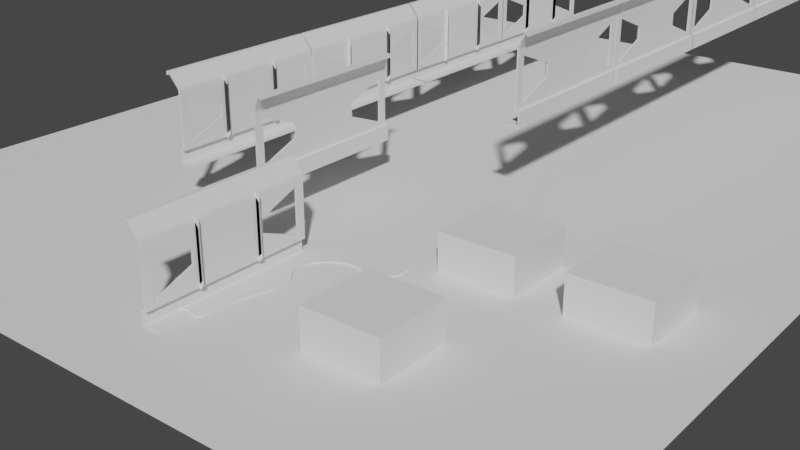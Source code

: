 # Source: SceneTemplateTest_export.blend  (saved by Blender 3.1.7; exported with 4.5.12 LTS)
import bpy
from mathutils import Matrix  # noqa: F401  (used for matrix-valued properties, if any)

bpy.ops.wm.read_factory_settings(use_empty=True)
scene = bpy.context.scene
scene.name = 'Scene'

# ---- collections
col_collection = bpy.data.collections.new('Collection'); scene.collection.children.link(col_collection)
col_rail_section = bpy.data.collections.new('rail-section'); scene.collection.children.link(col_rail_section)
col_rail = bpy.data.collections.new('rail'); col_rail_section.children.link(col_rail)

# ---- node groups
ng_auto_smooth = bpy.data.node_groups.new('Auto Smooth', 'GeometryNodeTree')
_s = ng_auto_smooth.interface.new_socket(name='Geometry', in_out='OUTPUT', socket_type='NodeSocketGeometry')
_s = ng_auto_smooth.interface.new_socket(name='Geometry', in_out='INPUT', socket_type='NodeSocketGeometry')
_s = ng_auto_smooth.interface.new_socket(name='Angle', in_out='INPUT', socket_type='NodeSocketFloat')
_s.subtype = 'ANGLE'
_s.min_value = 0.0
_s.max_value = 3.142
ng_auto_smooth.is_modifier = True
_N = ng_auto_smooth.nodes; _L = ng_auto_smooth.links
n0 = _N.new('NodeGroupOutput'); n0.name = 'Group Output'; n0.location = (480, -100)
n1 = _N.new('NodeGroupInput'); n1.name = 'Group Input'; n1.location = (-420, -300)
n2 = _N.new('NodeGroupInput'); n2.name = 'Group Input.001'; n2.location = (-60, -100)
n3 = _N.new('GeometryNodeSetShadeSmooth'); n3.name = 'Set Shade Smooth'; n3.location = (120, -100)
n3.domain = 'EDGE'
n4 = _N.new('GeometryNodeSetShadeSmooth'); n4.name = 'Set Shade Smooth.001'; n4.location = (300, -100)
n5 = _N.new('GeometryNodeInputMeshEdgeAngle'); n5.name = 'Edge Angle'; n5.location = (-420, -220)
n6 = _N.new('GeometryNodeInputEdgeSmooth'); n6.name = 'Is Edge Smooth'; n6.location = (-60, -160)
n7 = _N.new('GeometryNodeInputShadeSmooth'); n7.name = 'Is Face Smooth'; n7.location = (-240, -340)
n8 = _N.new('FunctionNodeBooleanMath'); n8.name = 'Boolean Math'; n8.location = (-60, -220)
n9 = _N.new('FunctionNodeCompare'); n9.name = 'Compare'; n9.location = (-240, -180)
n9.operation = 'LESS_EQUAL'
_L.new(n5.outputs[0], n9.inputs[0])
_L.new(n4.outputs[0], n0.inputs[0])
_L.new(n1.outputs[1], n9.inputs[1])
_L.new(n9.outputs[0], n8.inputs[0])
_L.new(n7.outputs[0], n8.inputs[1])
_L.new(n2.outputs[0], n3.inputs[0])
_L.new(n6.outputs[0], n3.inputs[1])
_L.new(n3.outputs[0], n4.inputs[0])
_L.new(n8.outputs[0], n3.inputs[2])
n0.is_active_output = True

# ---- world
world_world = bpy.data.worlds.new('World'); scene.world = world_world
world_world.use_nodes = True; world_world.node_tree.nodes.clear()
_N = world_world.node_tree.nodes; _L = world_world.node_tree.links
n0 = _N.new('ShaderNodeOutputWorld'); n0.name = 'World Output'; n0.location = (300, 300)
n1 = _N.new('ShaderNodeBackground'); n1.name = 'Background'; n1.location = (10, 300)
n1.inputs[0].default_value = (0.05088, 0.05088, 0.05088, 1.0)
_L.new(n1.outputs[0], n0.inputs[0])
n0.is_active_output = True
world_world.color = (0.05088, 0.05088, 0.05088)
world_world.use_sun_shadow = False
world_world.sun_shadow_jitter_overblur = 0.0

# ---- cameras
cam_camera = bpy.data.cameras.new('Camera')
cam_camera.clip_end = 100.0
cam_camera.ortho_scale = 7.314

# ---- meshes
me_cube_003 = bpy.data.meshes.new('Cube.003')
me_cube_003.from_pydata([(-1.0, -1.0, -1.0), (-1.0, -1.0, 1.0), (-1.0, 1.0, -1.0), (-1.0, 1.0, 1.0), (1.0, -1.0, -1.0), (1.0, -1.0, 1.0), (1.0, 1.0, -1.0), (1.0, 1.0, 1.0), (-1.0, 3.353, -1.0), (-1.0, 3.353, 1.0), (-1.0, 5.353, -1.0), (-1.0, 5.353, 1.0), (1.0, 3.353, -1.0), (1.0, 3.353, 1.0), (1.0, 5.353, -1.0), (1.0, 5.353, 1.0), (2.2, 3.353, -1.0), (2.2, 3.353, 1.0), (2.2, 5.353, -1.0), (2.2, 5.353, 1.0), (4.2, 3.353, -1.0), (4.2, 3.353, 1.0), (4.2, 5.353, -1.0), (4.2, 5.353, 1.0)], [], [(0, 1, 3, 2), (2, 3, 7, 6), (6, 7, 5, 4), (4, 5, 1, 0), (2, 6, 4, 0), (7, 3, 1, 5), (8, 9, 11, 10), (10, 11, 15, 14), (14, 15, 13, 12), (12, 13, 9, 8), (10, 14, 12, 8), (15, 11, 9, 13), (16, 17, 19, 18), (18, 19, 23, 22), (22, 23, 21, 20), (20, 21, 17, 16), (18, 22, 20, 16), (23, 19, 17, 21)])
_uv = me_cube_003.uv_layers.new(name='UVMap')
_uv.uv.foreach_set('vector', [0.375, 0.0, 0.625, 0.0, 0.625, 0.25, 0.375, 0.25, 0.375, 0.25, 0.625, 0.25, 0.625, 0.5, 0.375, 0.5, 0.375, 0.5, 0.625, 0.5, 0.625, 0.75, 0.375, 0.75, 0.375, 0.75, 0.625, 0.75, 0.625, 1.0, 0.375, 1.0, 0.125, 0.5, 0.375, 0.5, 0.375, 0.75, 0.125, 0.75, 0.625, 0.5, 0.875, 0.5, 0.875, 0.75, 0.625, 0.75, 0.375, 0.0, 0.625, 0.0, 0.625, 0.25, 0.375, 0.25, 0.375, 0.25, 0.625, 0.25, 0.625, 0.5, 0.375, 0.5, 0.375, 0.5, 0.625, 0.5, 0.625, 0.75, 0.375, 0.75, 0.375, 0.75, 0.625, 0.75, 0.625, 1.0, 0.375, 1.0, 0.125, 0.5, 0.375, 0.5, 0.375, 0.75, 0.125, 0.75, 0.625, 0.5, 0.875, 0.5, 0.875, 0.75, 0.625, 0.75, 0.375, 0.0, 0.625, 0.0, 0.625, 0.25, 0.375, 0.25, 0.375, 0.25, 0.625, 0.25, 0.625, 0.5, 0.375, 0.5, 0.375, 0.5, 0.625, 0.5, 0.625, 0.75, 0.375, 0.75, 0.375, 0.75, 0.625, 0.75, 0.625, 1.0, 0.375, 1.0, 0.125, 0.5, 0.375, 0.5, 0.375, 0.75, 0.125, 0.75, 0.625, 0.5, 0.875, 0.5, 0.875, 0.75, 0.625, 0.75])
me_cube_003.use_remesh_fix_poles = True
me_cube_003.use_remesh_preserve_attributes = False
me_cube_003.update()
me_beziercurve = bpy.data.meshes.new('BezierCurve')
me_beziercurve.from_pydata([(-3.056, 1.691, 0.0125), (-3.052, 1.683, 0.02165), (-3.047, 1.671, 0.025), (-3.041, 1.66, 0.02165), (-3.038, 1.652, 0.0125), (-3.036, 1.649, 1.63e-08), (-3.038, 1.652, -0.0125), (-3.041, 1.66, -0.02165), (-3.047, 1.671, -0.025), (-3.052, 1.683, -0.02165), (-3.056, 1.691, -0.0125), (-3.057, 1.694, -2.002e-08), (-2.9, 1.753, 0.0125), (-2.897, 1.745, 0.02165), (-2.893, 1.733, 0.025), (-2.889, 1.721, 0.02165), (-2.886, 1.712, 0.0125), (-2.885, 1.709, 1.49e-08), (-2.886, 1.712, -0.0125), (-2.889, 1.721, -0.02165), (-2.893, 1.733, -0.025), (-2.897, 1.745, -0.02165), (-2.9, 1.753, -0.0125), (-2.901, 1.756, -1.956e-08), (-2.756, 1.789, 0.0125), (-2.755, 1.78, 0.02165), (-2.753, 1.768, 0.025), (-2.751, 1.755, 0.02165), (-2.749, 1.746, 0.0125), (-2.749, 1.743, 1.676e-08), (-2.749, 1.746, -0.0125), (-2.751, 1.755, -0.02165), (-2.753, 1.768, -0.025), (-2.755, 1.78, -0.02165), (-2.756, 1.789, -0.0125), (-2.757, 1.792, -2.049e-08), (-2.626, 1.799, 0.0125), (-2.626, 1.79, 0.02165), (-2.627, 1.777, 0.025), (-2.627, 1.765, 0.02165), (-2.627, 1.756, 0.0125), (-2.627, 1.752, 1.723e-08), (-2.627, 1.756, -0.0125), (-2.627, 1.765, -0.02165), (-2.627, 1.777, -0.025), (-2.626, 1.79, -0.02165), (-2.626, 1.799, -0.0125), (-2.626, 1.802, -2.095e-08), (-2.51, 1.784, 0.0125), (-2.512, 1.775, 0.02165), (-2.515, 1.763, 0.025), (-2.518, 1.751, 0.02165), (-2.52, 1.742, 0.0125), (-2.521, 1.739, 1.63e-08), (-2.52, 1.742, -0.0125), (-2.518, 1.751, -0.02165), (-2.515, 1.763, -0.025), (-2.512, 1.775, -0.02165), (-2.51, 1.784, -0.0125), (-2.509, 1.787, -2.002e-08), (-2.408, 1.744, 0.0125), (-2.413, 1.736, 0.02165), (-2.419, 1.725, 0.025), (-2.425, 1.714, 0.02165), (-2.429, 1.706, 0.0125), (-2.431, 1.703, 1.583e-08), (-2.429, 1.706, -0.0125), (-2.425, 1.714, -0.02165), (-2.419, 1.725, -0.025), (-2.413, 1.736, -0.02165), (-2.408, 1.744, -0.0125), (-2.406, 1.747, -2.002e-08), (-2.323, 1.682, 0.0125), (-2.329, 1.675, 0.02165), (-2.338, 1.666, 0.025), (-2.347, 1.657, 0.02165), (-2.353, 1.651, 0.0125), (-2.355, 1.648, 1.583e-08), (-2.353, 1.651, -0.0125), (-2.347, 1.657, -0.02165), (-2.338, 1.666, -0.025), (-2.329, 1.675, -0.02165), (-2.323, 1.682, -0.0125), (-2.321, 1.684, -2.049e-08), (-2.255, 1.598, 0.0125), (-2.263, 1.593, 0.02165), (-2.274, 1.586, 0.025), (-2.284, 1.58, 0.02165), (-2.292, 1.575, 0.0125), (-2.295, 1.573, 1.653e-08), (-2.292, 1.575, -0.0125), (-2.284, 1.58, -0.02165), (-2.274, 1.586, -0.025), (-2.263, 1.593, -0.02165), (-2.255, 1.598, -0.0125), (-2.253, 1.6, -2.095e-08), (-2.206, 1.494, 0.0125), (-2.215, 1.491, 0.02165), (-2.226, 1.487, 0.025), (-2.238, 1.483, 0.02165), (-2.247, 1.48, 0.0125), (-2.25, 1.479, 1.607e-08), (-2.247, 1.48, -0.0125), (-2.238, 1.483, -0.02165), (-2.226, 1.487, -0.025), (-2.215, 1.491, -0.02165), (-2.206, 1.494, -0.0125), (-2.203, 1.495, -2.026e-08), (-2.176, 1.373, 0.0125), (-2.185, 1.371, 0.02165), (-2.197, 1.369, 0.025), (-2.209, 1.367, 0.02165), (-2.218, 1.366, 0.0125), (-2.222, 1.365, 1.595e-08), (-2.218, 1.366, -0.0125), (-2.209, 1.367, -0.02165), (-2.197, 1.369, -0.025), (-2.185, 1.371, -0.02165), (-2.176, 1.373, -0.0125), (-2.172, 1.373, -1.967e-08), (-2.164, 1.235, 0.0125), (-2.173, 1.235, 0.02165), (-2.185, 1.234, 0.025), (-2.198, 1.234, 0.02165), (-2.207, 1.234, 0.0125), (-2.21, 1.234, 1.601e-08), (-2.207, 1.234, -0.0125), (-2.198, 1.234, -0.02165), (-2.185, 1.234, -0.025), (-2.173, 1.235, -0.02165), (-2.164, 1.235, -0.0125), (-2.161, 1.235, -1.978e-08), (-2.171, 1.081, 0.0125), (-2.181, 1.082, 0.02165), (-2.193, 1.084, 0.025), (-2.205, 1.085, 0.02165), (-2.214, 1.086, 0.0125), (-2.218, 1.086, 1.589e-08), (-2.214, 1.086, -0.0125), (-2.205, 1.085, -0.02165), (-2.193, 1.084, -0.025), (-2.181, 1.082, -0.02165), (-2.171, 1.081, -0.0125), (-2.168, 1.081, -1.967e-08), (-2.198, 0.9149, 0.0125), (-2.207, 0.9161, 0.02165), (-2.22, 0.9177, 0.025), (-2.232, 0.9193, 0.02165), (-2.241, 0.9204, 0.0125), (-2.245, 0.9208, 1.612e-08), (-2.241, 0.9204, -0.0125), (-2.232, 0.9193, -0.02165), (-2.22, 0.9177, -0.025), (-2.207, 0.9161, -0.02165), (-2.198, 0.9149, -0.0125), (-2.195, 0.9145, -2.008e-08), (-2.215, 0.7451, 0.0125), (-2.224, 0.7449, 0.02165), (-2.236, 0.7448, 0.025), (-2.249, 0.7446, 0.02165), (-2.258, 0.7445, 0.0125), (-2.261, 0.7444, 1.613e-08), (-2.258, 0.7445, -0.0125), (-2.249, 0.7446, -0.02165), (-2.236, 0.7448, -0.025), (-2.224, 0.7449, -0.02165), (-2.215, 0.7451, -0.0125), (-2.211, 0.7451, -1.99e-08), (-2.194, 0.5796, 0.0125), (-2.203, 0.5775, 0.02165), (-2.215, 0.5748, 0.025), (-2.227, 0.5721, 0.02165), (-2.236, 0.5701, 0.0125), (-2.24, 0.5693, 1.607e-08), (-2.236, 0.5701, -0.0125), (-2.227, 0.5721, -0.02165), (-2.215, 0.5748, -0.025), (-2.203, 0.5775, -0.02165), (-2.194, 0.5796, -0.0125), (-2.191, 0.5803, -2.002e-08), (-2.142, 0.4207, 0.0125), (-2.15, 0.4171, 0.02165), (-2.162, 0.4122, 0.025), (-2.173, 0.4072, 0.02165), (-2.181, 0.4036, 0.0125), (-2.184, 0.4023, 1.63e-08), (-2.181, 0.4036, -0.0125), (-2.173, 0.4072, -0.02165), (-2.162, 0.4122, -0.025), (-2.15, 0.4171, -0.02165), (-2.142, 0.4207, -0.0125), (-2.139, 0.4221, -2.002e-08), (-2.062, 0.2731, 0.0125), (-2.07, 0.2681, 0.02165), (-2.08, 0.2612, 0.025), (-2.09, 0.2544, 0.02165), (-2.098, 0.2494, 0.0125), (-2.101, 0.2476, 1.537e-08), (-2.098, 0.2494, -0.0125), (-2.09, 0.2544, -0.02165), (-2.08, 0.2612, -0.025), (-2.07, 0.2681, -0.02165), (-2.062, 0.2731, -0.0125), (-2.059, 0.2749, -1.979e-08), (-1.959, 0.141, 0.0125), (-1.966, 0.1348, 0.02165), (-1.975, 0.1264, 0.025), (-1.985, 0.1179, 0.02165), (-1.991, 0.1118, 0.0125), (-1.994, 0.1095, 1.583e-08), (-1.991, 0.1118, -0.0125), (-1.985, 0.1179, -0.02165), (-1.975, 0.1264, -0.025), (-1.966, 0.1348, -0.02165), (-1.959, 0.141, -0.0125), (-1.957, 0.1432, -1.956e-08), (-1.839, 0.02899, 0.0125), (-1.845, 0.02179, 0.02165), (-1.853, 0.01196, 0.025), (-1.86, 0.002129, 0.02165), (-1.866, -0.005069, 0.0125), (-1.868, -0.007704, 1.583e-08), (-1.866, -0.005069, -0.0125), (-1.86, 0.002128, -0.02165), (-1.853, 0.01196, -0.025), (-1.845, 0.02179, -0.02165), (-1.839, 0.02899, -0.0125), (-1.837, 0.03163, -2.002e-08), (-1.706, -0.0585, 0.0125), (-1.71, -0.06658, 0.02165), (-1.716, -0.07763, 0.025), (-1.722, -0.08867, 0.02165), (-1.726, -0.09675, 0.0125), (-1.728, -0.09971, 1.723e-08), (-1.726, -0.09675, -0.0125), (-1.722, -0.08867, -0.02165), (-1.716, -0.07763, -0.025), (-1.71, -0.06658, -0.02165), (-1.706, -0.0585, -0.0125), (-1.704, -0.05554, -2.049e-08), (-1.565, -0.1172, 0.0125), (-1.568, -0.126, 0.02165), (-1.571, -0.138, 0.025), (-1.575, -0.15, 0.02165), (-1.577, -0.1588, 0.0125), (-1.578, -0.162, 1.583e-08), (-1.577, -0.1588, -0.0125), (-1.575, -0.15, -0.02165), (-1.571, -0.138, -0.025), (-1.568, -0.126, -0.02165), (-1.565, -0.1172, -0.0125), (-1.564, -0.114, -2.002e-08), (-1.421, -0.1432, 0.0125), (-1.422, -0.1523, 0.02165), (-1.422, -0.1648, 0.025), (-1.423, -0.1773, 0.02165), (-1.423, -0.1864, 0.0125), (-1.423, -0.1898, 1.444e-08), (-1.423, -0.1864, -0.0125), (-1.423, -0.1773, -0.02165), (-1.422, -0.1648, -0.025), (-1.422, -0.1523, -0.02165), (-1.421, -0.1432, -0.0125), (-1.421, -0.1398, -1.816e-08), (-1.279, -0.1325, 0.0125), (-1.277, -0.1415, 0.02165), (-1.274, -0.1537, 0.025), (-1.271, -0.1659, 0.02165), (-1.27, -0.1748, 0.0125), (-1.269, -0.1781, 1.583e-08), (-1.27, -0.1748, -0.0125), (-1.271, -0.1659, -0.02165), (-1.274, -0.1537, -0.025), (-1.277, -0.1415, -0.02165), (-1.279, -0.1325, -0.0125), (-1.28, -0.1293, -1.863e-08), (-1.142, -0.08124, 0.0125), (-1.138, -0.08925, 0.02165), (-1.132, -0.1002, 0.025), (-1.126, -0.1111, 0.02165), (-1.121, -0.1191, 0.0125), (-1.12, -0.1221, 1.49e-08), (-1.121, -0.1191, -0.0125), (-1.126, -0.1111, -0.02165), (-1.132, -0.1002, -0.025), (-1.138, -0.08925, -0.02165), (-1.142, -0.08124, -0.0125), (-1.144, -0.0783, -1.909e-08), (-1.014, 0.01692, 0.0125), (-1.008, 0.009769, 0.02165), (-1.0, 3.725e-09, 0.025), (-0.9922, -0.009769, 0.02165), (-0.9865, -0.01692, 0.0125), (-0.9844, -0.01954, 1.49e-08), (-0.9865, -0.01692, -0.0125), (-0.9922, -0.009769, -0.02165), (-1.0, -1.304e-08, -0.025), (-1.008, 0.009769, -0.02165), (-1.014, 0.01692, -0.0125), (-1.016, 0.01954, -1.956e-08), (-0.8869, 0.1229, 0.0125), (-0.8817, 0.1154, 0.02165), (-0.8747, 0.105, 0.025), (-0.8677, 0.09469, 0.02165), (-0.8626, 0.08712, 0.0125), (-0.8607, 0.08435, 1.49e-08), (-0.8626, 0.08712, -0.0125), (-0.8677, 0.09469, -0.02165), (-0.8747, 0.105, -0.025), (-0.8817, 0.1154, -0.02165), (-0.8869, 0.1229, -0.0125), (-0.8888, 0.1257, -1.863e-08), (-0.7559, 0.1937, 0.0125), (-0.7524, 0.1852, 0.02165), (-0.7477, 0.1736, 0.025), (-0.743, 0.162, 0.02165), (-0.7395, 0.1536, 0.0125), (-0.7383, 0.1505, 1.63e-08), (-0.7395, 0.1536, -0.0125), (-0.743, 0.162, -0.02165), (-0.7477, 0.1736, -0.025), (-0.7524, 0.1852, -0.02165), (-0.7559, 0.1937, -0.0125), (-0.7571, 0.1968, -1.956e-08), (-0.6211, 0.2322, 0.0125), (-0.6194, 0.2232, 0.02165), (-0.6172, 0.2109, 0.025), (-0.6149, 0.1986, 0.02165), (-0.6133, 0.1896, 0.0125), (-0.6127, 0.1863, 1.63e-08), (-0.6133, 0.1896, -0.0125), (-0.6149, 0.1986, -0.02165), (-0.6172, 0.2109, -0.025), (-0.6194, 0.2232, -0.02165), (-0.6211, 0.2322, -0.0125), (-0.6217, 0.2355, -2.049e-08), (-0.4817, 0.2439, 0.0125), (-0.4816, 0.2347, 0.02165), (-0.4815, 0.2222, 0.025), (-0.4814, 0.2097, 0.02165), (-0.4813, 0.2006, 0.0125), (-0.4813, 0.1972, 1.676e-08), (-0.4813, 0.2006, -0.0125), (-0.4814, 0.2097, -0.02165), (-0.4815, 0.2222, -0.025), (-0.4816, 0.2347, -0.02165), (-0.4817, 0.2439, -0.0125), (-0.4817, 0.2472, -2.049e-08), (-0.3363, 0.2342, 0.0125), (-0.3374, 0.2251, 0.02165), (-0.3388, 0.2127, 0.025), (-0.3403, 0.2003, 0.02165), (-0.3413, 0.1912, 0.0125), (-0.3417, 0.1878, 1.49e-08), (-0.3413, 0.1912, -0.0125), (-0.3403, 0.2003, -0.02165), (-0.3388, 0.2127, -0.025), (-0.3374, 0.2251, -0.02165), (-0.3363, 0.2342, -0.0125), (-0.3359, 0.2375, -1.956e-08), (-0.1834, 0.2088, 0.0125), (-0.1851, 0.1998, 0.02165), (-0.1875, 0.1875, 0.025), (-0.1899, 0.1752, 0.02165), (-0.1916, 0.1662, 0.0125), (-0.1922, 0.163, 1.583e-08), (-0.1916, 0.1662, -0.0125), (-0.1899, 0.1752, -0.02165), (-0.1875, 0.1875, -0.025), (-0.1851, 0.1998, -0.02165), (-0.1834, 0.2088, -0.0125), (-0.1828, 0.212, -1.956e-08), (-0.02095, 0.173, 0.0125), (-0.02298, 0.1641, 0.02165), (-0.02575, 0.1519, 0.025), (-0.02852, 0.1397, 0.02165), (-0.03055, 0.1308, 0.0125), (-0.03129, 0.1275, 1.537e-08), (-0.03055, 0.1308, -0.0125), (-0.02852, 0.1397, -0.02165), (-0.02575, 0.1519, -0.025), (-0.02298, 0.1641, -0.02165), (-0.02095, 0.173, -0.0125), (-0.02021, 0.1763, -1.863e-08), (0.1529, 0.1322, 0.0125), (0.1509, 0.1233, 0.02165), (0.1481, 0.1111, 0.025), (0.1454, 0.09892, 0.02165), (0.1434, 0.08999, 0.0125), (0.1426, 0.08673, 1.537e-08), (0.1434, 0.08999, -0.0125), (0.1454, 0.09892, -0.02165), (0.1481, 0.1111, -0.025), (0.1509, 0.1233, -0.02165), (0.1529, 0.1322, -0.0125), (0.1537, 0.1355, -1.863e-08), (0.3401, 0.09156, 0.0125), (0.3383, 0.08258, 0.02165), (0.3359, 0.07031, 0.025), (0.3335, 0.05805, 0.02165), (0.3318, 0.04907, 0.0125), (0.3311, 0.04578, 1.583e-08), (0.3318, 0.04907, -0.0125), (0.3335, 0.05805, -0.02165), (0.3359, 0.07031, -0.025), (0.3383, 0.08258, -0.02165), (0.3401, 0.09156, -0.0125), (0.3407, 0.09485, -1.909e-08), (0.5424, 0.05615, 0.0125), (0.5411, 0.04709, 0.02165), (0.5394, 0.03472, 0.025), (0.5376, 0.02235, 0.02165), (0.5363, 0.01329, 0.0125), (0.5358, 0.009979, 1.583e-08), (0.5363, 0.01329, -0.0125), (0.5376, 0.02235, -0.02165), (0.5394, 0.03472, -0.025), (0.5411, 0.04709, -0.02165), (0.5424, 0.05615, -0.0125), (0.5429, 0.05947, -1.956e-08), (0.7618, 0.03114, 0.0125), (0.7611, 0.02201, 0.02165), (0.7601, 0.009548, 0.025), (0.7592, -0.002915, 0.02165), (0.7585, -0.01204, 0.0125), (0.7582, -0.01538, 1.304e-08), (0.7585, -0.01204, -0.0125), (0.7592, -0.002915, -0.02165), (0.7601, 0.009548, -0.025), (0.7611, 0.02201, -0.02165), (0.7618, 0.03114, -0.0125), (0.762, 0.03447, -1.676e-08), (1.001, 0.02164, 0.0125), (1.0, 0.0125, 0.02165), (1.0, 6.054e-09, 0.025), (0.9997, -0.0125, 0.02165), (0.9994, -0.02164, 0.0125), (0.9994, -0.02499, 1.49e-08), (0.9994, -0.02164, -0.0125), (0.9997, -0.0125, -0.02165), (1.0, -2.002e-08, -0.025), (1.0, 0.0125, -0.02165), (1.001, 0.02164, -0.0125), (1.001, 0.02499, -1.863e-08), (1.218, 0.01913, 0.0125), (1.217, 0.009979, 0.02165), (1.217, -0.002514, 0.025), (1.217, -0.01501, 0.02165), (1.216, -0.02415, 0.0125), (1.216, -0.0275, 1.444e-08), (1.216, -0.02415, -0.0125), (1.217, -0.01501, -0.02165), (1.217, -0.002514, -0.025), (1.217, 0.009979, -0.02165), (1.218, 0.01913, -0.0125), (1.218, 0.02247, -1.816e-08), (1.376, 0.01078, 0.0125), (1.375, 0.001668, 0.02165), (1.374, -0.01077, 0.025), (1.372, -0.02321, 0.02165), (1.371, -0.03232, 0.0125), (1.371, -0.03565, 1.397e-08), (1.371, -0.03232, -0.0125), (1.372, -0.02321, -0.02165), (1.374, -0.01077, -0.025), (1.375, 0.001668, -0.02165), (1.376, 0.01078, -0.0125), (1.376, 0.01411, -1.77e-08), (1.484, -0.004857, 0.0125), (1.482, -0.01373, 0.02165), (1.479, -0.02585, 0.025), (1.476, -0.03797, 0.02165), (1.473, -0.04684, 0.0125), (1.473, -0.05009, 1.304e-08), (1.473, -0.04684, -0.0125), (1.476, -0.03797, -0.02165), (1.479, -0.02585, -0.025), (1.482, -0.01373, -0.02165), (1.484, -0.004857, -0.0125), (1.485, -0.001609, -1.723e-08), (1.553, -0.0309, 0.0125), (1.548, -0.03847, 0.02165), (1.541, -0.04881, 0.025), (1.534, -0.05916, 0.02165), (1.529, -0.06673, 0.0125), (1.527, -0.0695, 1.35e-08), (1.529, -0.06673, -0.0125), (1.534, -0.05916, -0.02165), (1.541, -0.04881, -0.025), (1.548, -0.03847, -0.02165), (1.553, -0.0309, -0.0125), (1.555, -0.02813, -1.77e-08), (1.59, -0.07216, 0.0125), (1.581, -0.07579, 0.02165), (1.57, -0.08074, 0.025), (1.558, -0.0857, 0.02165), (1.55, -0.08932, 0.0125), (1.547, -0.09065, 1.583e-08), (1.55, -0.08932, -0.0125), (1.558, -0.0857, -0.02165), (1.57, -0.08074, -0.025), (1.581, -0.07579, -0.02165), (1.59, -0.07216, -0.0125), (1.593, -0.07084, -1.956e-08), (1.595, -0.1243, 0.0125), (1.586, -0.1236, 0.02165), (1.573, -0.1227, 0.025), (1.561, -0.1218, 0.02165), (1.552, -0.1211, 0.0125), (1.548, -0.1208, 1.513e-08), (1.552, -0.1211, -0.0125), (1.561, -0.1218, -0.02165), (1.573, -0.1227, -0.025), (1.586, -0.1236, -0.02165), (1.595, -0.1243, -0.0125), (1.598, -0.1246, -1.883e-08), (1.581, -0.1815, 0.0125), (1.573, -0.1791, 0.02165), (1.561, -0.1758, 0.025), (1.549, -0.1725, 0.02165), (1.54, -0.1701, 0.0125), (1.536, -0.1692, 1.537e-08), (1.54, -0.1701, -0.0125), (1.549, -0.1725, -0.02165), (1.561, -0.1758, -0.025), (1.573, -0.1791, -0.02165), (1.581, -0.1815, -0.0125), (1.585, -0.1824, -1.921e-08), (1.561, -0.2468, 0.0125), (1.553, -0.2443, 0.02165), (1.54, -0.241, 0.025), (1.528, -0.2378, 0.02165), (1.52, -0.2353, 0.0125), (1.516, -0.2345, 1.513e-08), (1.52, -0.2353, -0.0125), (1.528, -0.2378, -0.02165), (1.54, -0.241, -0.025), (1.553, -0.2443, -0.02165), (1.561, -0.2468, -0.0125), (1.565, -0.2476, -1.909e-08), (1.543, -0.3231, 0.0125), (1.534, -0.3216, 0.02165), (1.522, -0.3196, 0.025), (1.509, -0.3175, 0.02165), (1.5, -0.3161, 0.0125), (1.497, -0.3155, 1.525e-08), (1.5, -0.3161, -0.0125), (1.509, -0.3175, -0.02165), (1.522, -0.3196, -0.025), (1.534, -0.3216, -0.02165), (1.543, -0.3231, -0.0125), (1.546, -0.3236, -1.909e-08), (1.535, -0.4124, 0.0125), (1.526, -0.4124, 0.02165), (1.513, -0.4124, 0.025), (1.501, -0.4124, 0.02165), (1.492, -0.4125, 0.0125), (1.488, -0.4125, 1.533e-08), (1.492, -0.4125, -0.0125), (1.501, -0.4124, -0.02165), (1.513, -0.4124, -0.025), (1.526, -0.4124, -0.02165), (1.535, -0.4124, -0.0125), (1.538, -0.4124, -1.911e-08), (1.545, -0.5164, 0.0125), (1.536, -0.5182, 0.02165), (1.524, -0.5207, 0.025), (1.511, -0.5231, 0.02165), (1.502, -0.5249, 0.0125), (1.499, -0.5256, 1.537e-08), (1.502, -0.5249, -0.0125), (1.511, -0.5231, -0.02165), (1.524, -0.5207, -0.025), (1.536, -0.5182, -0.02165), (1.545, -0.5164, -0.0125), (1.548, -0.5158, -1.909e-08), (1.582, -0.6371, 0.0125), (1.573, -0.6406, 0.02165), (1.562, -0.6454, 0.025), (1.55, -0.6502, 0.02165), (1.542, -0.6537, 0.0125), (1.539, -0.6549, 1.49e-08), (1.542, -0.6537, -0.0125), (1.55, -0.6502, -0.02165), (1.562, -0.6454, -0.025), (1.573, -0.6406, -0.02165), (1.582, -0.6371, -0.0125), (1.585, -0.6358, -1.909e-08), (4.875, -11.88, -0.01934), (4.117, 9.491, -0.01934), (-22.89, -12.86, -0.01934), (-23.65, 8.506, -0.01934)], [], [(0, 12, 23, 11), (1, 13, 12, 0), (2, 14, 13, 1), (3, 15, 14, 2), (4, 16, 15, 3), (5, 17, 16, 4), (6, 18, 17, 5), (7, 19, 18, 6), (8, 20, 19, 7), (9, 21, 20, 8), (10, 22, 21, 9), (11, 23, 22, 10), (12, 24, 35, 23), (13, 25, 24, 12), (14, 26, 25, 13), (15, 27, 26, 14), (16, 28, 27, 15), (17, 29, 28, 16), (18, 30, 29, 17), (19, 31, 30, 18), (20, 32, 31, 19), (21, 33, 32, 20), (22, 34, 33, 21), (23, 35, 34, 22), (24, 36, 47, 35), (25, 37, 36, 24), (26, 38, 37, 25), (27, 39, 38, 26), (28, 40, 39, 27), (29, 41, 40, 28), (30, 42, 41, 29), (31, 43, 42, 30), (32, 44, 43, 31), (33, 45, 44, 32), (34, 46, 45, 33), (35, 47, 46, 34), (36, 48, 59, 47), (37, 49, 48, 36), (38, 50, 49, 37), (39, 51, 50, 38), (40, 52, 51, 39), (41, 53, 52, 40), (42, 54, 53, 41), (43, 55, 54, 42), (44, 56, 55, 43), (45, 57, 56, 44), (46, 58, 57, 45), (47, 59, 58, 46), (48, 60, 71, 59), (49, 61, 60, 48), (50, 62, 61, 49), (51, 63, 62, 50), (52, 64, 63, 51), (53, 65, 64, 52), (54, 66, 65, 53), (55, 67, 66, 54), (56, 68, 67, 55), (57, 69, 68, 56), (58, 70, 69, 57), (59, 71, 70, 58), (60, 72, 83, 71), (61, 73, 72, 60), (62, 74, 73, 61), (63, 75, 74, 62), (64, 76, 75, 63), (65, 77, 76, 64), (66, 78, 77, 65), (67, 79, 78, 66), (68, 80, 79, 67), (69, 81, 80, 68), (70, 82, 81, 69), (71, 83, 82, 70), (72, 84, 95, 83), (73, 85, 84, 72), (74, 86, 85, 73), (75, 87, 86, 74), (76, 88, 87, 75), (77, 89, 88, 76), (78, 90, 89, 77), (79, 91, 90, 78), (80, 92, 91, 79), (81, 93, 92, 80), (82, 94, 93, 81), (83, 95, 94, 82), (84, 96, 107, 95), (85, 97, 96, 84), (86, 98, 97, 85), (87, 99, 98, 86), (88, 100, 99, 87), (89, 101, 100, 88), (90, 102, 101, 89), (91, 103, 102, 90), (92, 104, 103, 91), (93, 105, 104, 92), (94, 106, 105, 93), (95, 107, 106, 94), (96, 108, 119, 107), (97, 109, 108, 96), (98, 110, 109, 97), (99, 111, 110, 98), (100, 112, 111, 99), (101, 113, 112, 100), (102, 114, 113, 101), (103, 115, 114, 102), (104, 116, 115, 103), (105, 117, 116, 104), (106, 118, 117, 105), (107, 119, 118, 106), (108, 120, 131, 119), (109, 121, 120, 108), (110, 122, 121, 109), (111, 123, 122, 110), (112, 124, 123, 111), (113, 125, 124, 112), (114, 126, 125, 113), (115, 127, 126, 114), (116, 128, 127, 115), (117, 129, 128, 116), (118, 130, 129, 117), (119, 131, 130, 118), (120, 132, 143, 131), (121, 133, 132, 120), (122, 134, 133, 121), (123, 135, 134, 122), (124, 136, 135, 123), (125, 137, 136, 124), (126, 138, 137, 125), (127, 139, 138, 126), (128, 140, 139, 127), (129, 141, 140, 128), (130, 142, 141, 129), (131, 143, 142, 130), (132, 144, 155, 143), (133, 145, 144, 132), (134, 146, 145, 133), (135, 147, 146, 134), (136, 148, 147, 135), (137, 149, 148, 136), (138, 150, 149, 137), (139, 151, 150, 138), (140, 152, 151, 139), (141, 153, 152, 140), (142, 154, 153, 141), (143, 155, 154, 142), (144, 156, 167, 155), (145, 157, 156, 144), (146, 158, 157, 145), (147, 159, 158, 146), (148, 160, 159, 147), (149, 161, 160, 148), (150, 162, 161, 149), (151, 163, 162, 150), (152, 164, 163, 151), (153, 165, 164, 152), (154, 166, 165, 153), (155, 167, 166, 154), (156, 168, 179, 167), (157, 169, 168, 156), (158, 170, 169, 157), (159, 171, 170, 158), (160, 172, 171, 159), (161, 173, 172, 160), (162, 174, 173, 161), (163, 175, 174, 162), (164, 176, 175, 163), (165, 177, 176, 164), (166, 178, 177, 165), (167, 179, 178, 166), (168, 180, 191, 179), (169, 181, 180, 168), (170, 182, 181, 169), (171, 183, 182, 170), (172, 184, 183, 171), (173, 185, 184, 172), (174, 186, 185, 173), (175, 187, 186, 174), (176, 188, 187, 175), (177, 189, 188, 176), (178, 190, 189, 177), (179, 191, 190, 178), (180, 192, 203, 191), (181, 193, 192, 180), (182, 194, 193, 181), (183, 195, 194, 182), (184, 196, 195, 183), (185, 197, 196, 184), (186, 198, 197, 185), (187, 199, 198, 186), (188, 200, 199, 187), (189, 201, 200, 188), (190, 202, 201, 189), (191, 203, 202, 190), (192, 204, 215, 203), (193, 205, 204, 192), (194, 206, 205, 193), (195, 207, 206, 194), (196, 208, 207, 195), (197, 209, 208, 196), (198, 210, 209, 197), (199, 211, 210, 198), (200, 212, 211, 199), (201, 213, 212, 200), (202, 214, 213, 201), (203, 215, 214, 202), (204, 216, 227, 215), (205, 217, 216, 204), (206, 218, 217, 205), (207, 219, 218, 206), (208, 220, 219, 207), (209, 221, 220, 208), (210, 222, 221, 209), (211, 223, 222, 210), (212, 224, 223, 211), (213, 225, 224, 212), (214, 226, 225, 213), (215, 227, 226, 214), (216, 228, 239, 227), (217, 229, 228, 216), (218, 230, 229, 217), (219, 231, 230, 218), (220, 232, 231, 219), (221, 233, 232, 220), (222, 234, 233, 221), (223, 235, 234, 222), (224, 236, 235, 223), (225, 237, 236, 224), (226, 238, 237, 225), (227, 239, 238, 226), (228, 240, 251, 239), (229, 241, 240, 228), (230, 242, 241, 229), (231, 243, 242, 230), (232, 244, 243, 231), (233, 245, 244, 232), (234, 246, 245, 233), (235, 247, 246, 234), (236, 248, 247, 235), (237, 249, 248, 236), (238, 250, 249, 237), (239, 251, 250, 238), (240, 252, 263, 251), (241, 253, 252, 240), (242, 254, 253, 241), (243, 255, 254, 242), (244, 256, 255, 243), (245, 257, 256, 244), (246, 258, 257, 245), (247, 259, 258, 246), (248, 260, 259, 247), (249, 261, 260, 248), (250, 262, 261, 249), (251, 263, 262, 250), (252, 264, 275, 263), (253, 265, 264, 252), (254, 266, 265, 253), (255, 267, 266, 254), (256, 268, 267, 255), (257, 269, 268, 256), (258, 270, 269, 257), (259, 271, 270, 258), (260, 272, 271, 259), (261, 273, 272, 260), (262, 274, 273, 261), (263, 275, 274, 262), (264, 276, 287, 275), (265, 277, 276, 264), (266, 278, 277, 265), (267, 279, 278, 266), (268, 280, 279, 267), (269, 281, 280, 268), (270, 282, 281, 269), (271, 283, 282, 270), (272, 284, 283, 271), (273, 285, 284, 272), (274, 286, 285, 273), (275, 287, 286, 274), (276, 288, 299, 287), (277, 289, 288, 276), (278, 290, 289, 277), (279, 291, 290, 278), (280, 292, 291, 279), (281, 293, 292, 280), (282, 294, 293, 281), (283, 295, 294, 282), (284, 296, 295, 283), (285, 297, 296, 284), (286, 298, 297, 285), (287, 299, 298, 286), (288, 300, 311, 299), (289, 301, 300, 288), (290, 302, 301, 289), (291, 303, 302, 290), (292, 304, 303, 291), (293, 305, 304, 292), (294, 306, 305, 293), (295, 307, 306, 294), (296, 308, 307, 295), (297, 309, 308, 296), (298, 310, 309, 297), (299, 311, 310, 298), (300, 312, 323, 311), (301, 313, 312, 300), (302, 314, 313, 301), (303, 315, 314, 302), (304, 316, 315, 303), (305, 317, 316, 304), (306, 318, 317, 305), (307, 319, 318, 306), (308, 320, 319, 307), (309, 321, 320, 308), (310, 322, 321, 309), (311, 323, 322, 310), (312, 324, 335, 323), (313, 325, 324, 312), (314, 326, 325, 313), (315, 327, 326, 314), (316, 328, 327, 315), (317, 329, 328, 316), (318, 330, 329, 317), (319, 331, 330, 318), (320, 332, 331, 319), (321, 333, 332, 320), (322, 334, 333, 321), (323, 335, 334, 322), (324, 336, 347, 335), (325, 337, 336, 324), (326, 338, 337, 325), (327, 339, 338, 326), (328, 340, 339, 327), (329, 341, 340, 328), (330, 342, 341, 329), (331, 343, 342, 330), (332, 344, 343, 331), (333, 345, 344, 332), (334, 346, 345, 333), (335, 347, 346, 334), (336, 348, 359, 347), (337, 349, 348, 336), (338, 350, 349, 337), (339, 351, 350, 338), (340, 352, 351, 339), (341, 353, 352, 340), (342, 354, 353, 341), (343, 355, 354, 342), (344, 356, 355, 343), (345, 357, 356, 344), (346, 358, 357, 345), (347, 359, 358, 346), (348, 360, 371, 359), (349, 361, 360, 348), (350, 362, 361, 349), (351, 363, 362, 350), (352, 364, 363, 351), (353, 365, 364, 352), (354, 366, 365, 353), (355, 367, 366, 354), (356, 368, 367, 355), (357, 369, 368, 356), (358, 370, 369, 357), (359, 371, 370, 358), (360, 372, 383, 371), (361, 373, 372, 360), (362, 374, 373, 361), (363, 375, 374, 362), (364, 376, 375, 363), (365, 377, 376, 364), (366, 378, 377, 365), (367, 379, 378, 366), (368, 380, 379, 367), (369, 381, 380, 368), (370, 382, 381, 369), (371, 383, 382, 370), (372, 384, 395, 383), (373, 385, 384, 372), (374, 386, 385, 373), (375, 387, 386, 374), (376, 388, 387, 375), (377, 389, 388, 376), (378, 390, 389, 377), (379, 391, 390, 378), (380, 392, 391, 379), (381, 393, 392, 380), (382, 394, 393, 381), (383, 395, 394, 382), (384, 396, 407, 395), (385, 397, 396, 384), (386, 398, 397, 385), (387, 399, 398, 386), (388, 400, 399, 387), (389, 401, 400, 388), (390, 402, 401, 389), (391, 403, 402, 390), (392, 404, 403, 391), (393, 405, 404, 392), (394, 406, 405, 393), (395, 407, 406, 394), (396, 408, 419, 407), (397, 409, 408, 396), (398, 410, 409, 397), (399, 411, 410, 398), (400, 412, 411, 399), (401, 413, 412, 400), (402, 414, 413, 401), (403, 415, 414, 402), (404, 416, 415, 403), (405, 417, 416, 404), (406, 418, 417, 405), (407, 419, 418, 406), (408, 420, 431, 419), (409, 421, 420, 408), (410, 422, 421, 409), (411, 423, 422, 410), (412, 424, 423, 411), (413, 425, 424, 412), (414, 426, 425, 413), (415, 427, 426, 414), (416, 428, 427, 415), (417, 429, 428, 416), (418, 430, 429, 417), (419, 431, 430, 418), (420, 432, 443, 431), (421, 433, 432, 420), (422, 434, 433, 421), (423, 435, 434, 422), (424, 436, 435, 423), (425, 437, 436, 424), (426, 438, 437, 425), (427, 439, 438, 426), (428, 440, 439, 427), (429, 441, 440, 428), (430, 442, 441, 429), (431, 443, 442, 430), (432, 444, 455, 443), (433, 445, 444, 432), (434, 446, 445, 433), (435, 447, 446, 434), (436, 448, 447, 435), (437, 449, 448, 436), (438, 450, 449, 437), (439, 451, 450, 438), (440, 452, 451, 439), (441, 453, 452, 440), (442, 454, 453, 441), (443, 455, 454, 442), (444, 456, 467, 455), (445, 457, 456, 444), (446, 458, 457, 445), (447, 459, 458, 446), (448, 460, 459, 447), (449, 461, 460, 448), (450, 462, 461, 449), (451, 463, 462, 450), (452, 464, 463, 451), (453, 465, 464, 452), (454, 466, 465, 453), (455, 467, 466, 454), (456, 468, 479, 467), (457, 469, 468, 456), (458, 470, 469, 457), (459, 471, 470, 458), (460, 472, 471, 459), (461, 473, 472, 460), (462, 474, 473, 461), (463, 475, 474, 462), (464, 476, 475, 463), (465, 477, 476, 464), (466, 478, 477, 465), (467, 479, 478, 466), (468, 480, 491, 479), (469, 481, 480, 468), (470, 482, 481, 469), (471, 483, 482, 470), (472, 484, 483, 471), (473, 485, 484, 472), (474, 486, 485, 473), (475, 487, 486, 474), (476, 488, 487, 475), (477, 489, 488, 476), (478, 490, 489, 477), (479, 491, 490, 478), (480, 492, 503, 491), (481, 493, 492, 480), (482, 494, 493, 481), (483, 495, 494, 482), (484, 496, 495, 483), (485, 497, 496, 484), (486, 498, 497, 485), (487, 499, 498, 486), (488, 500, 499, 487), (489, 501, 500, 488), (490, 502, 501, 489), (491, 503, 502, 490), (492, 504, 515, 503), (493, 505, 504, 492), (494, 506, 505, 493), (495, 507, 506, 494), (496, 508, 507, 495), (497, 509, 508, 496), (498, 510, 509, 497), (499, 511, 510, 498), (500, 512, 511, 499), (501, 513, 512, 500), (502, 514, 513, 501), (503, 515, 514, 502), (504, 516, 527, 515), (505, 517, 516, 504), (506, 518, 517, 505), (507, 519, 518, 506), (508, 520, 519, 507), (509, 521, 520, 508), (510, 522, 521, 509), (511, 523, 522, 510), (512, 524, 523, 511), (513, 525, 524, 512), (514, 526, 525, 513), (515, 527, 526, 514), (516, 528, 539, 527), (517, 529, 528, 516), (518, 530, 529, 517), (519, 531, 530, 518), (520, 532, 531, 519), (521, 533, 532, 520), (522, 534, 533, 521), (523, 535, 534, 522), (524, 536, 535, 523), (525, 537, 536, 524), (526, 538, 537, 525), (527, 539, 538, 526), (528, 540, 551, 539), (529, 541, 540, 528), (530, 542, 541, 529), (531, 543, 542, 530), (532, 544, 543, 531), (533, 545, 544, 532), (534, 546, 545, 533), (535, 547, 546, 534), (536, 548, 547, 535), (537, 549, 548, 536), (538, 550, 549, 537), (539, 551, 550, 538), (540, 552, 563, 551), (541, 553, 552, 540), (542, 554, 553, 541), (543, 555, 554, 542), (544, 556, 555, 543), (545, 557, 556, 544), (546, 558, 557, 545), (547, 559, 558, 546), (548, 560, 559, 547), (549, 561, 560, 548), (550, 562, 561, 549), (551, 563, 562, 550), (552, 564, 575, 563), (553, 565, 564, 552), (554, 566, 565, 553), (555, 567, 566, 554), (556, 568, 567, 555), (557, 569, 568, 556), (558, 570, 569, 557), (559, 571, 570, 558), (560, 572, 571, 559), (561, 573, 572, 560), (562, 574, 573, 561), (563, 575, 574, 562), (564, 576, 587, 575), (565, 577, 576, 564), (566, 578, 577, 565), (567, 579, 578, 566), (568, 580, 579, 567), (569, 581, 580, 568), (570, 582, 581, 569), (571, 583, 582, 570), (572, 584, 583, 571), (573, 585, 584, 572), (574, 586, 585, 573), (575, 587, 586, 574), (588, 589, 591, 590)])
me_beziercurve.polygons.foreach_set('use_smooth', [1, 1, 1, 1, 1, 1, 1, 1, 1, 1, 1, 1, 1, 1, 1, 1, 1, 1, 1, 1, 1, 1, 1, 1, 1, 1, 1, 1, 1, 1, 1, 1, 1, 1, 1, 1, 1, 1, 1, 1, 1, 1, 1, 1, 1, 1, 1, 1, 1, 1, 1, 1, 1, 1, 1, 1, 1, 1, 1, 1, 1, 1, 1, 1, 1, 1, 1, 1, 1, 1, 1, 1, 1, 1, 1, 1, 1, 1, 1, 1, 1, 1, 1, 1, 1, 1, 1, 1, 1, 1, 1, 1, 1, 1, 1, 1, 1, 1, 1, 1, 1, 1, 1, 1, 1, 1, 1, 1, 1, 1, 1, 1, 1, 1, 1, 1, 1, 1, 1, 1, 1, 1, 1, 1, 1, 1, 1, 1, 1, 1, 1, 1, 1, 1, 1, 1, 1, 1, 1, 1, 1, 1, 1, 1, 1, 1, 1, 1, 1, 1, 1, 1, 1, 1, 1, 1, 1, 1, 1, 1, 1, 1, 1, 1, 1, 1, 1, 1, 1, 1, 1, 1, 1, 1, 1, 1, 1, 1, 1, 1, 1, 1, 1, 1, 1, 1, 1, 1, 1, 1, 1, 1, 1, 1, 1, 1, 1, 1, 1, 1, 1, 1, 1, 1, 1, 1, 1, 1, 1, 1, 1, 1, 1, 1, 1, 1, 1, 1, 1, 1, 1, 1, 1, 1, 1, 1, 1, 1, 1, 1, 1, 1, 1, 1, 1, 1, 1, 1, 1, 1, 1, 1, 1, 1, 1, 1, 1, 1, 1, 1, 1, 1, 1, 1, 1, 1, 1, 1, 1, 1, 1, 1, 1, 1, 1, 1, 1, 1, 1, 1, 1, 1, 1, 1, 1, 1, 1, 1, 1, 1, 1, 1, 1, 1, 1, 1, 1, 1, 1, 1, 1, 1, 1, 1, 1, 1, 1, 1, 1, 1, 1, 1, 1, 1, 1, 1, 1, 1, 1, 1, 1, 1, 1, 1, 1, 1, 1, 1, 1, 1, 1, 1, 1, 1, 1, 1, 1, 1, 1, 1, 1, 1, 1, 1, 1, 1, 1, 1, 1, 1, 1, 1, 1, 1, 1, 1, 1, 1, 1, 1, 1, 1, 1, 1, 1, 1, 1, 1, 1, 1, 1, 1, 1, 1, 1, 1, 1, 1, 1, 1, 1, 1, 1, 1, 1, 1, 1, 1, 1, 1, 1, 1, 1, 1, 1, 1, 1, 1, 1, 1, 1, 1, 1, 1, 1, 1, 1, 1, 1, 1, 1, 1, 1, 1, 1, 1, 1, 1, 1, 1, 1, 1, 1, 1, 1, 1, 1, 1, 1, 1, 1, 1, 1, 1, 1, 1, 1, 1, 1, 1, 1, 1, 1, 1, 1, 1, 1, 1, 1, 1, 1, 1, 1, 1, 1, 1, 1, 1, 1, 1, 1, 1, 1, 1, 1, 1, 1, 1, 1, 1, 1, 1, 1, 1, 1, 1, 1, 1, 1, 1, 1, 1, 1, 1, 1, 1, 1, 1, 1, 1, 1, 1, 1, 1, 1, 1, 1, 1, 1, 1, 1, 1, 1, 1, 1, 1, 1, 1, 1, 1, 1, 1, 1, 1, 1, 1, 1, 1, 1, 1, 1, 1, 1, 1, 1, 1, 1, 1, 1, 1, 1, 1, 1, 1, 1, 1, 1, 1, 1, 1, 1, 1, 1, 1, 1, 1, 1, 1, 1, 1, 1, 1, 1, 1, 1, 1, 1, 1, 1, 1, 1, 1, 1, 1, 1, 1, 1, 1, 1, 1, 1, 1, 1, 1, 1, 1, 1, 1, 1, 1, 1, 1, 1, 1, 1, 1, 0])
_uv = me_beziercurve.uv_layers.new(name='UVMap')
_uv.uv.foreach_set('vector', [0.0, 1.0, 0.02083, 1.0, 0.02083, 0.9167, 0.0, 0.9167, 0.0, 0.08333, 0.02083, 0.08333, 0.02083, 0.0, 0.0, 0.0, 0.0, 0.1667, 0.02083, 0.1667, 0.02083, 0.08333, 0.0, 0.08333, 0.0, 0.25, 0.02083, 0.25, 0.02083, 0.1667, 0.0, 0.1667, 0.0, 0.3333, 0.02083, 0.3333, 0.02083, 0.25, 0.0, 0.25, 0.0, 0.4167, 0.02083, 0.4167, 0.02083, 0.3333, 0.0, 0.3333, 0.0, 0.5, 0.02083, 0.5, 0.02083, 0.4167, 0.0, 0.4167, 0.0, 0.5833, 0.02083, 0.5833, 0.02083, 0.5, 0.0, 0.5, 0.0, 0.6667, 0.02083, 0.6667, 0.02083, 0.5833, 0.0, 0.5833, 0.0, 0.75, 0.02083, 0.75, 0.02083, 0.6667, 0.0, 0.6667, 0.0, 0.8333, 0.02083, 0.8333, 0.02083, 0.75, 0.0, 0.75, 0.0, 0.9167, 0.02083, 0.9167, 0.02083, 0.8333, 0.0, 0.8333, 0.02083, 1.0, 0.04167, 1.0, 0.04167, 0.9167, 0.02083, 0.9167, 0.02083, 0.08333, 0.04167, 0.08333, 0.04167, 0.0, 0.02083, 0.0, 0.02083, 0.1667, 0.04167, 0.1667, 0.04167, 0.08333, 0.02083, 0.08333, 0.02083, 0.25, 0.04167, 0.25, 0.04167, 0.1667, 0.02083, 0.1667, 0.02083, 0.3333, 0.04167, 0.3333, 0.04167, 0.25, 0.02083, 0.25, 0.02083, 0.4167, 0.04167, 0.4167, 0.04167, 0.3333, 0.02083, 0.3333, 0.02083, 0.5, 0.04167, 0.5, 0.04167, 0.4167, 0.02083, 0.4167, 0.02083, 0.5833, 0.04167, 0.5833, 0.04167, 0.5, 0.02083, 0.5, 0.02083, 0.6667, 0.04167, 0.6667, 0.04167, 0.5833, 0.02083, 0.5833, 0.02083, 0.75, 0.04167, 0.75, 0.04167, 0.6667, 0.02083, 0.6667, 0.02083, 0.8333, 0.04167, 0.8333, 0.04167, 0.75, 0.02083, 0.75, 0.02083, 0.9167, 0.04167, 0.9167, 0.04167, 0.8333, 0.02083, 0.8333, 0.04167, 1.0, 0.0625, 1.0, 0.0625, 0.9167, 0.04167, 0.9167, 0.04167, 0.08333, 0.0625, 0.08333, 0.0625, 0.0, 0.04167, 0.0, 0.04167, 0.1667, 0.0625, 0.1667, 0.0625, 0.08333, 0.04167, 0.08333, 0.04167, 0.25, 0.0625, 0.25, 0.0625, 0.1667, 0.04167, 0.1667, 0.04167, 0.3333, 0.0625, 0.3333, 0.0625, 0.25, 0.04167, 0.25, 0.04167, 0.4167, 0.0625, 0.4167, 0.0625, 0.3333, 0.04167, 0.3333, 0.04167, 0.5, 0.0625, 0.5, 0.0625, 0.4167, 0.04167, 0.4167, 0.04167, 0.5833, 0.0625, 0.5833, 0.0625, 0.5, 0.04167, 0.5, 0.04167, 0.6667, 0.0625, 0.6667, 0.0625, 0.5833, 0.04167, 0.5833, 0.04167, 0.75, 0.0625, 0.75, 0.0625, 0.6667, 0.04167, 0.6667, 0.04167, 0.8333, 0.0625, 0.8333, 0.0625, 0.75, 0.04167, 0.75, 0.04167, 0.9167, 0.0625, 0.9167, 0.0625, 0.8333, 0.04167, 0.8333, 0.0625, 1.0, 0.08333, 1.0, 0.08333, 0.9167, 0.0625, 0.9167, 0.0625, 0.08333, 0.08333, 0.08333, 0.08333, 0.0, 0.0625, 0.0, 0.0625, 0.1667, 0.08333, 0.1667, 0.08333, 0.08333, 0.0625, 0.08333, 0.0625, 0.25, 0.08333, 0.25, 0.08333, 0.1667, 0.0625, 0.1667, 0.0625, 0.3333, 0.08333, 0.3333, 0.08333, 0.25, 0.0625, 0.25, 0.0625, 0.4167, 0.08333, 0.4167, 0.08333, 0.3333, 0.0625, 0.3333, 0.0625, 0.5, 0.08333, 0.5, 0.08333, 0.4167, 0.0625, 0.4167, 0.0625, 0.5833, 0.08333, 0.5833, 0.08333, 0.5, 0.0625, 0.5, 0.0625, 0.6667, 0.08333, 0.6667, 0.08333, 0.5833, 0.0625, 0.5833, 0.0625, 0.75, 0.08333, 0.75, 0.08333, 0.6667, 0.0625, 0.6667, 0.0625, 0.8333, 0.08333, 0.8333, 0.08333, 0.75, 0.0625, 0.75, 0.0625, 0.9167, 0.08333, 0.9167, 0.08333, 0.8333, 0.0625, 0.8333, 0.08333, 1.0, 0.1042, 1.0, 0.1042, 0.9167, 0.08333, 0.9167, 0.08333, 0.08333, 0.1042, 0.08333, 0.1042, 0.0, 0.08333, 0.0, 0.08333, 0.1667, 0.1042, 0.1667, 0.1042, 0.08333, 0.08333, 0.08333, 0.08333, 0.25, 0.1042, 0.25, 0.1042, 0.1667, 0.08333, 0.1667, 0.08333, 0.3333, 0.1042, 0.3333, 0.1042, 0.25, 0.08333, 0.25, 0.08333, 0.4167, 0.1042, 0.4167, 0.1042, 0.3333, 0.08333, 0.3333, 0.08333, 0.5, 0.1042, 0.5, 0.1042, 0.4167, 0.08333, 0.4167, 0.08333, 0.5833, 0.1042, 0.5833, 0.1042, 0.5, 0.08333, 0.5, 0.08333, 0.6667, 0.1042, 0.6667, 0.1042, 0.5833, 0.08333, 0.5833, 0.08333, 0.75, 0.1042, 0.75, 0.1042, 0.6667, 0.08333, 0.6667, 0.08333, 0.8333, 0.1042, 0.8333, 0.1042, 0.75, 0.08333, 0.75, 0.08333, 0.9167, 0.1042, 0.9167, 0.1042, 0.8333, 0.08333, 0.8333, 0.1042, 1.0, 0.125, 1.0, 0.125, 0.9167, 0.1042, 0.9167, 0.1042, 0.08333, 0.125, 0.08333, 0.125, 0.0, 0.1042, 0.0, 0.1042, 0.1667, 0.125, 0.1667, 0.125, 0.08333, 0.1042, 0.08333, 0.1042, 0.25, 0.125, 0.25, 0.125, 0.1667, 0.1042, 0.1667, 0.1042, 0.3333, 0.125, 0.3333, 0.125, 0.25, 0.1042, 0.25, 0.1042, 0.4167, 0.125, 0.4167, 0.125, 0.3333, 0.1042, 0.3333, 0.1042, 0.5, 0.125, 0.5, 0.125, 0.4167, 0.1042, 0.4167, 0.1042, 0.5833, 0.125, 0.5833, 0.125, 0.5, 0.1042, 0.5, 0.1042, 0.6667, 0.125, 0.6667, 0.125, 0.5833, 0.1042, 0.5833, 0.1042, 0.75, 0.125, 0.75, 0.125, 0.6667, 0.1042, 0.6667, 0.1042, 0.8333, 0.125, 0.8333, 0.125, 0.75, 0.1042, 0.75, 0.1042, 0.9167, 0.125, 0.9167, 0.125, 0.8333, 0.1042, 0.8333, 0.125, 1.0, 0.1458, 1.0, 0.1458, 0.9167, 0.125, 0.9167, 0.125, 0.08333, 0.1458, 0.08333, 0.1458, 0.0, 0.125, 0.0, 0.125, 0.1667, 0.1458, 0.1667, 0.1458, 0.08333, 0.125, 0.08333, 0.125, 0.25, 0.1458, 0.25, 0.1458, 0.1667, 0.125, 0.1667, 0.125, 0.3333, 0.1458, 0.3333, 0.1458, 0.25, 0.125, 0.25, 0.125, 0.4167, 0.1458, 0.4167, 0.1458, 0.3333, 0.125, 0.3333, 0.125, 0.5, 0.1458, 0.5, 0.1458, 0.4167, 0.125, 0.4167, 0.125, 0.5833, 0.1458, 0.5833, 0.1458, 0.5, 0.125, 0.5, 0.125, 0.6667, 0.1458, 0.6667, 0.1458, 0.5833, 0.125, 0.5833, 0.125, 0.75, 0.1458, 0.75, 0.1458, 0.6667, 0.125, 0.6667, 0.125, 0.8333, 0.1458, 0.8333, 0.1458, 0.75, 0.125, 0.75, 0.125, 0.9167, 0.1458, 0.9167, 0.1458, 0.8333, 0.125, 0.8333, 0.1458, 1.0, 0.1667, 1.0, 0.1667, 0.9167, 0.1458, 0.9167, 0.1458, 0.08333, 0.1667, 0.08333, 0.1667, 0.0, 0.1458, 0.0, 0.1458, 0.1667, 0.1667, 0.1667, 0.1667, 0.08333, 0.1458, 0.08333, 0.1458, 0.25, 0.1667, 0.25, 0.1667, 0.1667, 0.1458, 0.1667, 0.1458, 0.3333, 0.1667, 0.3333, 0.1667, 0.25, 0.1458, 0.25, 0.1458, 0.4167, 0.1667, 0.4167, 0.1667, 0.3333, 0.1458, 0.3333, 0.1458, 0.5, 0.1667, 0.5, 0.1667, 0.4167, 0.1458, 0.4167, 0.1458, 0.5833, 0.1667, 0.5833, 0.1667, 0.5, 0.1458, 0.5, 0.1458, 0.6667, 0.1667, 0.6667, 0.1667, 0.5833, 0.1458, 0.5833, 0.1458, 0.75, 0.1667, 0.75, 0.1667, 0.6667, 0.1458, 0.6667, 0.1458, 0.8333, 0.1667, 0.8333, 0.1667, 0.75, 0.1458, 0.75, 0.1458, 0.9167, 0.1667, 0.9167, 0.1667, 0.8333, 0.1458, 0.8333, 0.1667, 1.0, 0.1875, 1.0, 0.1875, 0.9167, 0.1667, 0.9167, 0.1667, 0.08333, 0.1875, 0.08333, 0.1875, 0.0, 0.1667, 0.0, 0.1667, 0.1667, 0.1875, 0.1667, 0.1875, 0.08333, 0.1667, 0.08333, 0.1667, 0.25, 0.1875, 0.25, 0.1875, 0.1667, 0.1667, 0.1667, 0.1667, 0.3333, 0.1875, 0.3333, 0.1875, 0.25, 0.1667, 0.25, 0.1667, 0.4167, 0.1875, 0.4167, 0.1875, 0.3333, 0.1667, 0.3333, 0.1667, 0.5, 0.1875, 0.5, 0.1875, 0.4167, 0.1667, 0.4167, 0.1667, 0.5833, 0.1875, 0.5833, 0.1875, 0.5, 0.1667, 0.5, 0.1667, 0.6667, 0.1875, 0.6667, 0.1875, 0.5833, 0.1667, 0.5833, 0.1667, 0.75, 0.1875, 0.75, 0.1875, 0.6667, 0.1667, 0.6667, 0.1667, 0.8333, 0.1875, 0.8333, 0.1875, 0.75, 0.1667, 0.75, 0.1667, 0.9167, 0.1875, 0.9167, 0.1875, 0.8333, 0.1667, 0.8333, 0.1875, 1.0, 0.2083, 1.0, 0.2083, 0.9167, 0.1875, 0.9167, 0.1875, 0.08333, 0.2083, 0.08333, 0.2083, 0.0, 0.1875, 0.0, 0.1875, 0.1667, 0.2083, 0.1667, 0.2083, 0.08333, 0.1875, 0.08333, 0.1875, 0.25, 0.2083, 0.25, 0.2083, 0.1667, 0.1875, 0.1667, 0.1875, 0.3333, 0.2083, 0.3333, 0.2083, 0.25, 0.1875, 0.25, 0.1875, 0.4167, 0.2083, 0.4167, 0.2083, 0.3333, 0.1875, 0.3333, 0.1875, 0.5, 0.2083, 0.5, 0.2083, 0.4167, 0.1875, 0.4167, 0.1875, 0.5833, 0.2083, 0.5833, 0.2083, 0.5, 0.1875, 0.5, 0.1875, 0.6667, 0.2083, 0.6667, 0.2083, 0.5833, 0.1875, 0.5833, 0.1875, 0.75, 0.2083, 0.75, 0.2083, 0.6667, 0.1875, 0.6667, 0.1875, 0.8333, 0.2083, 0.8333, 0.2083, 0.75, 0.1875, 0.75, 0.1875, 0.9167, 0.2083, 0.9167, 0.2083, 0.8333, 0.1875, 0.8333, 0.2083, 1.0, 0.2292, 1.0, 0.2292, 0.9167, 0.2083, 0.9167, 0.2083, 0.08333, 0.2292, 0.08333, 0.2292, 0.0, 0.2083, 0.0, 0.2083, 0.1667, 0.2292, 0.1667, 0.2292, 0.08333, 0.2083, 0.08333, 0.2083, 0.25, 0.2292, 0.25, 0.2292, 0.1667, 0.2083, 0.1667, 0.2083, 0.3333, 0.2292, 0.3333, 0.2292, 0.25, 0.2083, 0.25, 0.2083, 0.4167, 0.2292, 0.4167, 0.2292, 0.3333, 0.2083, 0.3333, 0.2083, 0.5, 0.2292, 0.5, 0.2292, 0.4167, 0.2083, 0.4167, 0.2083, 0.5833, 0.2292, 0.5833, 0.2292, 0.5, 0.2083, 0.5, 0.2083, 0.6667, 0.2292, 0.6667, 0.2292, 0.5833, 0.2083, 0.5833, 0.2083, 0.75, 0.2292, 0.75, 0.2292, 0.6667, 0.2083, 0.6667, 0.2083, 0.8333, 0.2292, 0.8333, 0.2292, 0.75, 0.2083, 0.75, 0.2083, 0.9167, 0.2292, 0.9167, 0.2292, 0.8333, 0.2083, 0.8333, 0.2292, 1.0, 0.25, 1.0, 0.25, 0.9167, 0.2292, 0.9167, 0.2292, 0.08333, 0.25, 0.08333, 0.25, 0.0, 0.2292, 0.0, 0.2292, 0.1667, 0.25, 0.1667, 0.25, 0.08333, 0.2292, 0.08333, 0.2292, 0.25, 0.25, 0.25, 0.25, 0.1667, 0.2292, 0.1667, 0.2292, 0.3333, 0.25, 0.3333, 0.25, 0.25, 0.2292, 0.25, 0.2292, 0.4167, 0.25, 0.4167, 0.25, 0.3333, 0.2292, 0.3333, 0.2292, 0.5, 0.25, 0.5, 0.25, 0.4167, 0.2292, 0.4167, 0.2292, 0.5833, 0.25, 0.5833, 0.25, 0.5, 0.2292, 0.5, 0.2292, 0.6667, 0.25, 0.6667, 0.25, 0.5833, 0.2292, 0.5833, 0.2292, 0.75, 0.25, 0.75, 0.25, 0.6667, 0.2292, 0.6667, 0.2292, 0.8333, 0.25, 0.8333, 0.25, 0.75, 0.2292, 0.75, 0.2292, 0.9167, 0.25, 0.9167, 0.25, 0.8333, 0.2292, 0.8333, 0.25, 1.0, 0.2708, 1.0, 0.2708, 0.9167, 0.25, 0.9167, 0.25, 0.08333, 0.2708, 0.08333, 0.2708, 0.0, 0.25, 0.0, 0.25, 0.1667, 0.2708, 0.1667, 0.2708, 0.08333, 0.25, 0.08333, 0.25, 0.25, 0.2708, 0.25, 0.2708, 0.1667, 0.25, 0.1667, 0.25, 0.3333, 0.2708, 0.3333, 0.2708, 0.25, 0.25, 0.25, 0.25, 0.4167, 0.2708, 0.4167, 0.2708, 0.3333, 0.25, 0.3333, 0.25, 0.5, 0.2708, 0.5, 0.2708, 0.4167, 0.25, 0.4167, 0.25, 0.5833, 0.2708, 0.5833, 0.2708, 0.5, 0.25, 0.5, 0.25, 0.6667, 0.2708, 0.6667, 0.2708, 0.5833, 0.25, 0.5833, 0.25, 0.75, 0.2708, 0.75, 0.2708, 0.6667, 0.25, 0.6667, 0.25, 0.8333, 0.2708, 0.8333, 0.2708, 0.75, 0.25, 0.75, 0.25, 0.9167, 0.2708, 0.9167, 0.2708, 0.8333, 0.25, 0.8333, 0.2708, 1.0, 0.2917, 1.0, 0.2917, 0.9167, 0.2708, 0.9167, 0.2708, 0.08333, 0.2917, 0.08333, 0.2917, 0.0, 0.2708, 0.0, 0.2708, 0.1667, 0.2917, 0.1667, 0.2917, 0.08333, 0.2708, 0.08333, 0.2708, 0.25, 0.2917, 0.25, 0.2917, 0.1667, 0.2708, 0.1667, 0.2708, 0.3333, 0.2917, 0.3333, 0.2917, 0.25, 0.2708, 0.25, 0.2708, 0.4167, 0.2917, 0.4167, 0.2917, 0.3333, 0.2708, 0.3333, 0.2708, 0.5, 0.2917, 0.5, 0.2917, 0.4167, 0.2708, 0.4167, 0.2708, 0.5833, 0.2917, 0.5833, 0.2917, 0.5, 0.2708, 0.5, 0.2708, 0.6667, 0.2917, 0.6667, 0.2917, 0.5833, 0.2708, 0.5833, 0.2708, 0.75, 0.2917, 0.75, 0.2917, 0.6667, 0.2708, 0.6667, 0.2708, 0.8333, 0.2917, 0.8333, 0.2917, 0.75, 0.2708, 0.75, 0.2708, 0.9167, 0.2917, 0.9167, 0.2917, 0.8333, 0.2708, 0.8333, 0.2917, 1.0, 0.3125, 1.0, 0.3125, 0.9167, 0.2917, 0.9167, 0.2917, 0.08333, 0.3125, 0.08333, 0.3125, 0.0, 0.2917, 0.0, 0.2917, 0.1667, 0.3125, 0.1667, 0.3125, 0.08333, 0.2917, 0.08333, 0.2917, 0.25, 0.3125, 0.25, 0.3125, 0.1667, 0.2917, 0.1667, 0.2917, 0.3333, 0.3125, 0.3333, 0.3125, 0.25, 0.2917, 0.25, 0.2917, 0.4167, 0.3125, 0.4167, 0.3125, 0.3333, 0.2917, 0.3333, 0.2917, 0.5, 0.3125, 0.5, 0.3125, 0.4167, 0.2917, 0.4167, 0.2917, 0.5833, 0.3125, 0.5833, 0.3125, 0.5, 0.2917, 0.5, 0.2917, 0.6667, 0.3125, 0.6667, 0.3125, 0.5833, 0.2917, 0.5833, 0.2917, 0.75, 0.3125, 0.75, 0.3125, 0.6667, 0.2917, 0.6667, 0.2917, 0.8333, 0.3125, 0.8333, 0.3125, 0.75, 0.2917, 0.75, 0.2917, 0.9167, 0.3125, 0.9167, 0.3125, 0.8333, 0.2917, 0.8333, 0.3125, 1.0, 0.3333, 1.0, 0.3333, 0.9167, 0.3125, 0.9167, 0.3125, 0.08333, 0.3333, 0.08333, 0.3333, 0.0, 0.3125, 0.0, 0.3125, 0.1667, 0.3333, 0.1667, 0.3333, 0.08333, 0.3125, 0.08333, 0.3125, 0.25, 0.3333, 0.25, 0.3333, 0.1667, 0.3125, 0.1667, 0.3125, 0.3333, 0.3333, 0.3333, 0.3333, 0.25, 0.3125, 0.25, 0.3125, 0.4167, 0.3333, 0.4167, 0.3333, 0.3333, 0.3125, 0.3333, 0.3125, 0.5, 0.3333, 0.5, 0.3333, 0.4167, 0.3125, 0.4167, 0.3125, 0.5833, 0.3333, 0.5833, 0.3333, 0.5, 0.3125, 0.5, 0.3125, 0.6667, 0.3333, 0.6667, 0.3333, 0.5833, 0.3125, 0.5833, 0.3125, 0.75, 0.3333, 0.75, 0.3333, 0.6667, 0.3125, 0.6667, 0.3125, 0.8333, 0.3333, 0.8333, 0.3333, 0.75, 0.3125, 0.75, 0.3125, 0.9167, 0.3333, 0.9167, 0.3333, 0.8333, 0.3125, 0.8333, 0.3333, 1.0, 0.3542, 1.0, 0.3542, 0.9167, 0.3333, 0.9167, 0.3333, 0.08333, 0.3542, 0.08333, 0.3542, 0.0, 0.3333, 0.0, 0.3333, 0.1667, 0.3542, 0.1667, 0.3542, 0.08333, 0.3333, 0.08333, 0.3333, 0.25, 0.3542, 0.25, 0.3542, 0.1667, 0.3333, 0.1667, 0.3333, 0.3333, 0.3542, 0.3333, 0.3542, 0.25, 0.3333, 0.25, 0.3333, 0.4167, 0.3542, 0.4167, 0.3542, 0.3333, 0.3333, 0.3333, 0.3333, 0.5, 0.3542, 0.5, 0.3542, 0.4167, 0.3333, 0.4167, 0.3333, 0.5833, 0.3542, 0.5833, 0.3542, 0.5, 0.3333, 0.5, 0.3333, 0.6667, 0.3542, 0.6667, 0.3542, 0.5833, 0.3333, 0.5833, 0.3333, 0.75, 0.3542, 0.75, 0.3542, 0.6667, 0.3333, 0.6667, 0.3333, 0.8333, 0.3542, 0.8333, 0.3542, 0.75, 0.3333, 0.75, 0.3333, 0.9167, 0.3542, 0.9167, 0.3542, 0.8333, 0.3333, 0.8333, 0.3542, 1.0, 0.375, 1.0, 0.375, 0.9167, 0.3542, 0.9167, 0.3542, 0.08333, 0.375, 0.08333, 0.375, 0.0, 0.3542, 0.0, 0.3542, 0.1667, 0.375, 0.1667, 0.375, 0.08333, 0.3542, 0.08333, 0.3542, 0.25, 0.375, 0.25, 0.375, 0.1667, 0.3542, 0.1667, 0.3542, 0.3333, 0.375, 0.3333, 0.375, 0.25, 0.3542, 0.25, 0.3542, 0.4167, 0.375, 0.4167, 0.375, 0.3333, 0.3542, 0.3333, 0.3542, 0.5, 0.375, 0.5, 0.375, 0.4167, 0.3542, 0.4167, 0.3542, 0.5833, 0.375, 0.5833, 0.375, 0.5, 0.3542, 0.5, 0.3542, 0.6667, 0.375, 0.6667, 0.375, 0.5833, 0.3542, 0.5833, 0.3542, 0.75, 0.375, 0.75, 0.375, 0.6667, 0.3542, 0.6667, 0.3542, 0.8333, 0.375, 0.8333, 0.375, 0.75, 0.3542, 0.75, 0.3542, 0.9167, 0.375, 0.9167, 0.375, 0.8333, 0.3542, 0.8333, 0.375, 1.0, 0.3958, 1.0, 0.3958, 0.9167, 0.375, 0.9167, 0.375, 0.08333, 0.3958, 0.08333, 0.3958, 0.0, 0.375, 0.0, 0.375, 0.1667, 0.3958, 0.1667, 0.3958, 0.08333, 0.375, 0.08333, 0.375, 0.25, 0.3958, 0.25, 0.3958, 0.1667, 0.375, 0.1667, 0.375, 0.3333, 0.3958, 0.3333, 0.3958, 0.25, 0.375, 0.25, 0.375, 0.4167, 0.3958, 0.4167, 0.3958, 0.3333, 0.375, 0.3333, 0.375, 0.5, 0.3958, 0.5, 0.3958, 0.4167, 0.375, 0.4167, 0.375, 0.5833, 0.3958, 0.5833, 0.3958, 0.5, 0.375, 0.5, 0.375, 0.6667, 0.3958, 0.6667, 0.3958, 0.5833, 0.375, 0.5833, 0.375, 0.75, 0.3958, 0.75, 0.3958, 0.6667, 0.375, 0.6667, 0.375, 0.8333, 0.3958, 0.8333, 0.3958, 0.75, 0.375, 0.75, 0.375, 0.9167, 0.3958, 0.9167, 0.3958, 0.8333, 0.375, 0.8333, 0.3958, 1.0, 0.4167, 1.0, 0.4167, 0.9167, 0.3958, 0.9167, 0.3958, 0.08333, 0.4167, 0.08333, 0.4167, 0.0, 0.3958, 0.0, 0.3958, 0.1667, 0.4167, 0.1667, 0.4167, 0.08333, 0.3958, 0.08333, 0.3958, 0.25, 0.4167, 0.25, 0.4167, 0.1667, 0.3958, 0.1667, 0.3958, 0.3333, 0.4167, 0.3333, 0.4167, 0.25, 0.3958, 0.25, 0.3958, 0.4167, 0.4167, 0.4167, 0.4167, 0.3333, 0.3958, 0.3333, 0.3958, 0.5, 0.4167, 0.5, 0.4167, 0.4167, 0.3958, 0.4167, 0.3958, 0.5833, 0.4167, 0.5833, 0.4167, 0.5, 0.3958, 0.5, 0.3958, 0.6667, 0.4167, 0.6667, 0.4167, 0.5833, 0.3958, 0.5833, 0.3958, 0.75, 0.4167, 0.75, 0.4167, 0.6667, 0.3958, 0.6667, 0.3958, 0.8333, 0.4167, 0.8333, 0.4167, 0.75, 0.3958, 0.75, 0.3958, 0.9167, 0.4167, 0.9167, 0.4167, 0.8333, 0.3958, 0.8333, 0.4167, 1.0, 0.4375, 1.0, 0.4375, 0.9167, 0.4167, 0.9167, 0.4167, 0.08333, 0.4375, 0.08333, 0.4375, 0.0, 0.4167, 0.0, 0.4167, 0.1667, 0.4375, 0.1667, 0.4375, 0.08333, 0.4167, 0.08333, 0.4167, 0.25, 0.4375, 0.25, 0.4375, 0.1667, 0.4167, 0.1667, 0.4167, 0.3333, 0.4375, 0.3333, 0.4375, 0.25, 0.4167, 0.25, 0.4167, 0.4167, 0.4375, 0.4167, 0.4375, 0.3333, 0.4167, 0.3333, 0.4167, 0.5, 0.4375, 0.5, 0.4375, 0.4167, 0.4167, 0.4167, 0.4167, 0.5833, 0.4375, 0.5833, 0.4375, 0.5, 0.4167, 0.5, 0.4167, 0.6667, 0.4375, 0.6667, 0.4375, 0.5833, 0.4167, 0.5833, 0.4167, 0.75, 0.4375, 0.75, 0.4375, 0.6667, 0.4167, 0.6667, 0.4167, 0.8333, 0.4375, 0.8333, 0.4375, 0.75, 0.4167, 0.75, 0.4167, 0.9167, 0.4375, 0.9167, 0.4375, 0.8333, 0.4167, 0.8333, 0.4375, 1.0, 0.4583, 1.0, 0.4583, 0.9167, 0.4375, 0.9167, 0.4375, 0.08333, 0.4583, 0.08333, 0.4583, 0.0, 0.4375, 0.0, 0.4375, 0.1667, 0.4583, 0.1667, 0.4583, 0.08333, 0.4375, 0.08333, 0.4375, 0.25, 0.4583, 0.25, 0.4583, 0.1667, 0.4375, 0.1667, 0.4375, 0.3333, 0.4583, 0.3333, 0.4583, 0.25, 0.4375, 0.25, 0.4375, 0.4167, 0.4583, 0.4167, 0.4583, 0.3333, 0.4375, 0.3333, 0.4375, 0.5, 0.4583, 0.5, 0.4583, 0.4167, 0.4375, 0.4167, 0.4375, 0.5833, 0.4583, 0.5833, 0.4583, 0.5, 0.4375, 0.5, 0.4375, 0.6667, 0.4583, 0.6667, 0.4583, 0.5833, 0.4375, 0.5833, 0.4375, 0.75, 0.4583, 0.75, 0.4583, 0.6667, 0.4375, 0.6667, 0.4375, 0.8333, 0.4583, 0.8333, 0.4583, 0.75, 0.4375, 0.75, 0.4375, 0.9167, 0.4583, 0.9167, 0.4583, 0.8333, 0.4375, 0.8333, 0.4583, 1.0, 0.4792, 1.0, 0.4792, 0.9167, 0.4583, 0.9167, 0.4583, 0.08333, 0.4792, 0.08333, 0.4792, 0.0, 0.4583, 0.0, 0.4583, 0.1667, 0.4792, 0.1667, 0.4792, 0.08333, 0.4583, 0.08333, 0.4583, 0.25, 0.4792, 0.25, 0.4792, 0.1667, 0.4583, 0.1667, 0.4583, 0.3333, 0.4792, 0.3333, 0.4792, 0.25, 0.4583, 0.25, 0.4583, 0.4167, 0.4792, 0.4167, 0.4792, 0.3333, 0.4583, 0.3333, 0.4583, 0.5, 0.4792, 0.5, 0.4792, 0.4167, 0.4583, 0.4167, 0.4583, 0.5833, 0.4792, 0.5833, 0.4792, 0.5, 0.4583, 0.5, 0.4583, 0.6667, 0.4792, 0.6667, 0.4792, 0.5833, 0.4583, 0.5833, 0.4583, 0.75, 0.4792, 0.75, 0.4792, 0.6667, 0.4583, 0.6667, 0.4583, 0.8333, 0.4792, 0.8333, 0.4792, 0.75, 0.4583, 0.75, 0.4583, 0.9167, 0.4792, 0.9167, 0.4792, 0.8333, 0.4583, 0.8333, 0.4792, 1.0, 0.5, 1.0, 0.5, 0.9167, 0.4792, 0.9167, 0.4792, 0.08333, 0.5, 0.08333, 0.5, 0.0, 0.4792, 0.0, 0.4792, 0.1667, 0.5, 0.1667, 0.5, 0.08333, 0.4792, 0.08333, 0.4792, 0.25, 0.5, 0.25, 0.5, 0.1667, 0.4792, 0.1667, 0.4792, 0.3333, 0.5, 0.3333, 0.5, 0.25, 0.4792, 0.25, 0.4792, 0.4167, 0.5, 0.4167, 0.5, 0.3333, 0.4792, 0.3333, 0.4792, 0.5, 0.5, 0.5, 0.5, 0.4167, 0.4792, 0.4167, 0.4792, 0.5833, 0.5, 0.5833, 0.5, 0.5, 0.4792, 0.5, 0.4792, 0.6667, 0.5, 0.6667, 0.5, 0.5833, 0.4792, 0.5833, 0.4792, 0.75, 0.5, 0.75, 0.5, 0.6667, 0.4792, 0.6667, 0.4792, 0.8333, 0.5, 0.8333, 0.5, 0.75, 0.4792, 0.75, 0.4792, 0.9167, 0.5, 0.9167, 0.5, 0.8333, 0.4792, 0.8333, 0.5, 1.0, 0.5208, 1.0, 0.5208, 0.9167, 0.5, 0.9167, 0.5, 0.08333, 0.5208, 0.08333, 0.5208, 0.0, 0.5, 0.0, 0.5, 0.1667, 0.5208, 0.1667, 0.5208, 0.08333, 0.5, 0.08333, 0.5, 0.25, 0.5208, 0.25, 0.5208, 0.1667, 0.5, 0.1667, 0.5, 0.3333, 0.5208, 0.3333, 0.5208, 0.25, 0.5, 0.25, 0.5, 0.4167, 0.5208, 0.4167, 0.5208, 0.3333, 0.5, 0.3333, 0.5, 0.5, 0.5208, 0.5, 0.5208, 0.4167, 0.5, 0.4167, 0.5, 0.5833, 0.5208, 0.5833, 0.5208, 0.5, 0.5, 0.5, 0.5, 0.6667, 0.5208, 0.6667, 0.5208, 0.5833, 0.5, 0.5833, 0.5, 0.75, 0.5208, 0.75, 0.5208, 0.6667, 0.5, 0.6667, 0.5, 0.8333, 0.5208, 0.8333, 0.5208, 0.75, 0.5, 0.75, 0.5, 0.9167, 0.5208, 0.9167, 0.5208, 0.8333, 0.5, 0.8333, 0.5208, 1.0, 0.5417, 1.0, 0.5417, 0.9167, 0.5208, 0.9167, 0.5208, 0.08333, 0.5417, 0.08333, 0.5417, 0.0, 0.5208, 0.0, 0.5208, 0.1667, 0.5417, 0.1667, 0.5417, 0.08333, 0.5208, 0.08333, 0.5208, 0.25, 0.5417, 0.25, 0.5417, 0.1667, 0.5208, 0.1667, 0.5208, 0.3333, 0.5417, 0.3333, 0.5417, 0.25, 0.5208, 0.25, 0.5208, 0.4167, 0.5417, 0.4167, 0.5417, 0.3333, 0.5208, 0.3333, 0.5208, 0.5, 0.5417, 0.5, 0.5417, 0.4167, 0.5208, 0.4167, 0.5208, 0.5833, 0.5417, 0.5833, 0.5417, 0.5, 0.5208, 0.5, 0.5208, 0.6667, 0.5417, 0.6667, 0.5417, 0.5833, 0.5208, 0.5833, 0.5208, 0.75, 0.5417, 0.75, 0.5417, 0.6667, 0.5208, 0.6667, 0.5208, 0.8333, 0.5417, 0.8333, 0.5417, 0.75, 0.5208, 0.75, 0.5208, 0.9167, 0.5417, 0.9167, 0.5417, 0.8333, 0.5208, 0.8333, 0.5417, 1.0, 0.5625, 1.0, 0.5625, 0.9167, 0.5417, 0.9167, 0.5417, 0.08333, 0.5625, 0.08333, 0.5625, 0.0, 0.5417, 0.0, 0.5417, 0.1667, 0.5625, 0.1667, 0.5625, 0.08333, 0.5417, 0.08333, 0.5417, 0.25, 0.5625, 0.25, 0.5625, 0.1667, 0.5417, 0.1667, 0.5417, 0.3333, 0.5625, 0.3333, 0.5625, 0.25, 0.5417, 0.25, 0.5417, 0.4167, 0.5625, 0.4167, 0.5625, 0.3333, 0.5417, 0.3333, 0.5417, 0.5, 0.5625, 0.5, 0.5625, 0.4167, 0.5417, 0.4167, 0.5417, 0.5833, 0.5625, 0.5833, 0.5625, 0.5, 0.5417, 0.5, 0.5417, 0.6667, 0.5625, 0.6667, 0.5625, 0.5833, 0.5417, 0.5833, 0.5417, 0.75, 0.5625, 0.75, 0.5625, 0.6667, 0.5417, 0.6667, 0.5417, 0.8333, 0.5625, 0.8333, 0.5625, 0.75, 0.5417, 0.75, 0.5417, 0.9167, 0.5625, 0.9167, 0.5625, 0.8333, 0.5417, 0.8333, 0.5625, 1.0, 0.5833, 1.0, 0.5833, 0.9167, 0.5625, 0.9167, 0.5625, 0.08333, 0.5833, 0.08333, 0.5833, 0.0, 0.5625, 0.0, 0.5625, 0.1667, 0.5833, 0.1667, 0.5833, 0.08333, 0.5625, 0.08333, 0.5625, 0.25, 0.5833, 0.25, 0.5833, 0.1667, 0.5625, 0.1667, 0.5625, 0.3333, 0.5833, 0.3333, 0.5833, 0.25, 0.5625, 0.25, 0.5625, 0.4167, 0.5833, 0.4167, 0.5833, 0.3333, 0.5625, 0.3333, 0.5625, 0.5, 0.5833, 0.5, 0.5833, 0.4167, 0.5625, 0.4167, 0.5625, 0.5833, 0.5833, 0.5833, 0.5833, 0.5, 0.5625, 0.5, 0.5625, 0.6667, 0.5833, 0.6667, 0.5833, 0.5833, 0.5625, 0.5833, 0.5625, 0.75, 0.5833, 0.75, 0.5833, 0.6667, 0.5625, 0.6667, 0.5625, 0.8333, 0.5833, 0.8333, 0.5833, 0.75, 0.5625, 0.75, 0.5625, 0.9167, 0.5833, 0.9167, 0.5833, 0.8333, 0.5625, 0.8333, 0.5833, 1.0, 0.6042, 1.0, 0.6042, 0.9167, 0.5833, 0.9167, 0.5833, 0.08333, 0.6042, 0.08333, 0.6042, 0.0, 0.5833, 0.0, 0.5833, 0.1667, 0.6042, 0.1667, 0.6042, 0.08333, 0.5833, 0.08333, 0.5833, 0.25, 0.6042, 0.25, 0.6042, 0.1667, 0.5833, 0.1667, 0.5833, 0.3333, 0.6042, 0.3333, 0.6042, 0.25, 0.5833, 0.25, 0.5833, 0.4167, 0.6042, 0.4167, 0.6042, 0.3333, 0.5833, 0.3333, 0.5833, 0.5, 0.6042, 0.5, 0.6042, 0.4167, 0.5833, 0.4167, 0.5833, 0.5833, 0.6042, 0.5833, 0.6042, 0.5, 0.5833, 0.5, 0.5833, 0.6667, 0.6042, 0.6667, 0.6042, 0.5833, 0.5833, 0.5833, 0.5833, 0.75, 0.6042, 0.75, 0.6042, 0.6667, 0.5833, 0.6667, 0.5833, 0.8333, 0.6042, 0.8333, 0.6042, 0.75, 0.5833, 0.75, 0.5833, 0.9167, 0.6042, 0.9167, 0.6042, 0.8333, 0.5833, 0.8333, 0.6042, 1.0, 0.625, 1.0, 0.625, 0.9167, 0.6042, 0.9167, 0.6042, 0.08333, 0.625, 0.08333, 0.625, 0.0, 0.6042, 0.0, 0.6042, 0.1667, 0.625, 0.1667, 0.625, 0.08333, 0.6042, 0.08333, 0.6042, 0.25, 0.625, 0.25, 0.625, 0.1667, 0.6042, 0.1667, 0.6042, 0.3333, 0.625, 0.3333, 0.625, 0.25, 0.6042, 0.25, 0.6042, 0.4167, 0.625, 0.4167, 0.625, 0.3333, 0.6042, 0.3333, 0.6042, 0.5, 0.625, 0.5, 0.625, 0.4167, 0.6042, 0.4167, 0.6042, 0.5833, 0.625, 0.5833, 0.625, 0.5, 0.6042, 0.5, 0.6042, 0.6667, 0.625, 0.6667, 0.625, 0.5833, 0.6042, 0.5833, 0.6042, 0.75, 0.625, 0.75, 0.625, 0.6667, 0.6042, 0.6667, 0.6042, 0.8333, 0.625, 0.8333, 0.625, 0.75, 0.6042, 0.75, 0.6042, 0.9167, 0.625, 0.9167, 0.625, 0.8333, 0.6042, 0.8333, 0.625, 1.0, 0.6458, 1.0, 0.6458, 0.9167, 0.625, 0.9167, 0.625, 0.08333, 0.6458, 0.08333, 0.6458, 0.0, 0.625, 0.0, 0.625, 0.1667, 0.6458, 0.1667, 0.6458, 0.08333, 0.625, 0.08333, 0.625, 0.25, 0.6458, 0.25, 0.6458, 0.1667, 0.625, 0.1667, 0.625, 0.3333, 0.6458, 0.3333, 0.6458, 0.25, 0.625, 0.25, 0.625, 0.4167, 0.6458, 0.4167, 0.6458, 0.3333, 0.625, 0.3333, 0.625, 0.5, 0.6458, 0.5, 0.6458, 0.4167, 0.625, 0.4167, 0.625, 0.5833, 0.6458, 0.5833, 0.6458, 0.5, 0.625, 0.5, 0.625, 0.6667, 0.6458, 0.6667, 0.6458, 0.5833, 0.625, 0.5833, 0.625, 0.75, 0.6458, 0.75, 0.6458, 0.6667, 0.625, 0.6667, 0.625, 0.8333, 0.6458, 0.8333, 0.6458, 0.75, 0.625, 0.75, 0.625, 0.9167, 0.6458, 0.9167, 0.6458, 0.8333, 0.625, 0.8333, 0.6458, 1.0, 0.6667, 1.0, 0.6667, 0.9167, 0.6458, 0.9167, 0.6458, 0.08333, 0.6667, 0.08333, 0.6667, 0.0, 0.6458, 0.0, 0.6458, 0.1667, 0.6667, 0.1667, 0.6667, 0.08333, 0.6458, 0.08333, 0.6458, 0.25, 0.6667, 0.25, 0.6667, 0.1667, 0.6458, 0.1667, 0.6458, 0.3333, 0.6667, 0.3333, 0.6667, 0.25, 0.6458, 0.25, 0.6458, 0.4167, 0.6667, 0.4167, 0.6667, 0.3333, 0.6458, 0.3333, 0.6458, 0.5, 0.6667, 0.5, 0.6667, 0.4167, 0.6458, 0.4167, 0.6458, 0.5833, 0.6667, 0.5833, 0.6667, 0.5, 0.6458, 0.5, 0.6458, 0.6667, 0.6667, 0.6667, 0.6667, 0.5833, 0.6458, 0.5833, 0.6458, 0.75, 0.6667, 0.75, 0.6667, 0.6667, 0.6458, 0.6667, 0.6458, 0.8333, 0.6667, 0.8333, 0.6667, 0.75, 0.6458, 0.75, 0.6458, 0.9167, 0.6667, 0.9167, 0.6667, 0.8333, 0.6458, 0.8333, 0.6667, 1.0, 0.6875, 1.0, 0.6875, 0.9167, 0.6667, 0.9167, 0.6667, 0.08333, 0.6875, 0.08333, 0.6875, 0.0, 0.6667, 0.0, 0.6667, 0.1667, 0.6875, 0.1667, 0.6875, 0.08333, 0.6667, 0.08333, 0.6667, 0.25, 0.6875, 0.25, 0.6875, 0.1667, 0.6667, 0.1667, 0.6667, 0.3333, 0.6875, 0.3333, 0.6875, 0.25, 0.6667, 0.25, 0.6667, 0.4167, 0.6875, 0.4167, 0.6875, 0.3333, 0.6667, 0.3333, 0.6667, 0.5, 0.6875, 0.5, 0.6875, 0.4167, 0.6667, 0.4167, 0.6667, 0.5833, 0.6875, 0.5833, 0.6875, 0.5, 0.6667, 0.5, 0.6667, 0.6667, 0.6875, 0.6667, 0.6875, 0.5833, 0.6667, 0.5833, 0.6667, 0.75, 0.6875, 0.75, 0.6875, 0.6667, 0.6667, 0.6667, 0.6667, 0.8333, 0.6875, 0.8333, 0.6875, 0.75, 0.6667, 0.75, 0.6667, 0.9167, 0.6875, 0.9167, 0.6875, 0.8333, 0.6667, 0.8333, 0.6875, 1.0, 0.7083, 1.0, 0.7083, 0.9167, 0.6875, 0.9167, 0.6875, 0.08333, 0.7083, 0.08333, 0.7083, 0.0, 0.6875, 0.0, 0.6875, 0.1667, 0.7083, 0.1667, 0.7083, 0.08333, 0.6875, 0.08333, 0.6875, 0.25, 0.7083, 0.25, 0.7083, 0.1667, 0.6875, 0.1667, 0.6875, 0.3333, 0.7083, 0.3333, 0.7083, 0.25, 0.6875, 0.25, 0.6875, 0.4167, 0.7083, 0.4167, 0.7083, 0.3333, 0.6875, 0.3333, 0.6875, 0.5, 0.7083, 0.5, 0.7083, 0.4167, 0.6875, 0.4167, 0.6875, 0.5833, 0.7083, 0.5833, 0.7083, 0.5, 0.6875, 0.5, 0.6875, 0.6667, 0.7083, 0.6667, 0.7083, 0.5833, 0.6875, 0.5833, 0.6875, 0.75, 0.7083, 0.75, 0.7083, 0.6667, 0.6875, 0.6667, 0.6875, 0.8333, 0.7083, 0.8333, 0.7083, 0.75, 0.6875, 0.75, 0.6875, 0.9167, 0.7083, 0.9167, 0.7083, 0.8333, 0.6875, 0.8333, 0.7083, 1.0, 0.7292, 1.0, 0.7292, 0.9167, 0.7083, 0.9167, 0.7083, 0.08333, 0.7292, 0.08333, 0.7292, 0.0, 0.7083, 0.0, 0.7083, 0.1667, 0.7292, 0.1667, 0.7292, 0.08333, 0.7083, 0.08333, 0.7083, 0.25, 0.7292, 0.25, 0.7292, 0.1667, 0.7083, 0.1667, 0.7083, 0.3333, 0.7292, 0.3333, 0.7292, 0.25, 0.7083, 0.25, 0.7083, 0.4167, 0.7292, 0.4167, 0.7292, 0.3333, 0.7083, 0.3333, 0.7083, 0.5, 0.7292, 0.5, 0.7292, 0.4167, 0.7083, 0.4167, 0.7083, 0.5833, 0.7292, 0.5833, 0.7292, 0.5, 0.7083, 0.5, 0.7083, 0.6667, 0.7292, 0.6667, 0.7292, 0.5833, 0.7083, 0.5833, 0.7083, 0.75, 0.7292, 0.75, 0.7292, 0.6667, 0.7083, 0.6667, 0.7083, 0.8333, 0.7292, 0.8333, 0.7292, 0.75, 0.7083, 0.75, 0.7083, 0.9167, 0.7292, 0.9167, 0.7292, 0.8333, 0.7083, 0.8333, 0.7292, 1.0, 0.75, 1.0, 0.75, 0.9167, 0.7292, 0.9167, 0.7292, 0.08333, 0.75, 0.08333, 0.75, 0.0, 0.7292, 0.0, 0.7292, 0.1667, 0.75, 0.1667, 0.75, 0.08333, 0.7292, 0.08333, 0.7292, 0.25, 0.75, 0.25, 0.75, 0.1667, 0.7292, 0.1667, 0.7292, 0.3333, 0.75, 0.3333, 0.75, 0.25, 0.7292, 0.25, 0.7292, 0.4167, 0.75, 0.4167, 0.75, 0.3333, 0.7292, 0.3333, 0.7292, 0.5, 0.75, 0.5, 0.75, 0.4167, 0.7292, 0.4167, 0.7292, 0.5833, 0.75, 0.5833, 0.75, 0.5, 0.7292, 0.5, 0.7292, 0.6667, 0.75, 0.6667, 0.75, 0.5833, 0.7292, 0.5833, 0.7292, 0.75, 0.75, 0.75, 0.75, 0.6667, 0.7292, 0.6667, 0.7292, 0.8333, 0.75, 0.8333, 0.75, 0.75, 0.7292, 0.75, 0.7292, 0.9167, 0.75, 0.9167, 0.75, 0.8333, 0.7292, 0.8333, 0.75, 1.0, 0.7708, 1.0, 0.7708, 0.9167, 0.75, 0.9167, 0.75, 0.08333, 0.7708, 0.08333, 0.7708, 0.0, 0.75, 0.0, 0.75, 0.1667, 0.7708, 0.1667, 0.7708, 0.08333, 0.75, 0.08333, 0.75, 0.25, 0.7708, 0.25, 0.7708, 0.1667, 0.75, 0.1667, 0.75, 0.3333, 0.7708, 0.3333, 0.7708, 0.25, 0.75, 0.25, 0.75, 0.4167, 0.7708, 0.4167, 0.7708, 0.3333, 0.75, 0.3333, 0.75, 0.5, 0.7708, 0.5, 0.7708, 0.4167, 0.75, 0.4167, 0.75, 0.5833, 0.7708, 0.5833, 0.7708, 0.5, 0.75, 0.5, 0.75, 0.6667, 0.7708, 0.6667, 0.7708, 0.5833, 0.75, 0.5833, 0.75, 0.75, 0.7708, 0.75, 0.7708, 0.6667, 0.75, 0.6667, 0.75, 0.8333, 0.7708, 0.8333, 0.7708, 0.75, 0.75, 0.75, 0.75, 0.9167, 0.7708, 0.9167, 0.7708, 0.8333, 0.75, 0.8333, 0.7708, 1.0, 0.7917, 1.0, 0.7917, 0.9167, 0.7708, 0.9167, 0.7708, 0.08333, 0.7917, 0.08333, 0.7917, 0.0, 0.7708, 0.0, 0.7708, 0.1667, 0.7917, 0.1667, 0.7917, 0.08333, 0.7708, 0.08333, 0.7708, 0.25, 0.7917, 0.25, 0.7917, 0.1667, 0.7708, 0.1667, 0.7708, 0.3333, 0.7917, 0.3333, 0.7917, 0.25, 0.7708, 0.25, 0.7708, 0.4167, 0.7917, 0.4167, 0.7917, 0.3333, 0.7708, 0.3333, 0.7708, 0.5, 0.7917, 0.5, 0.7917, 0.4167, 0.7708, 0.4167, 0.7708, 0.5833, 0.7917, 0.5833, 0.7917, 0.5, 0.7708, 0.5, 0.7708, 0.6667, 0.7917, 0.6667, 0.7917, 0.5833, 0.7708, 0.5833, 0.7708, 0.75, 0.7917, 0.75, 0.7917, 0.6667, 0.7708, 0.6667, 0.7708, 0.8333, 0.7917, 0.8333, 0.7917, 0.75, 0.7708, 0.75, 0.7708, 0.9167, 0.7917, 0.9167, 0.7917, 0.8333, 0.7708, 0.8333, 0.7917, 1.0, 0.8125, 1.0, 0.8125, 0.9167, 0.7917, 0.9167, 0.7917, 0.08333, 0.8125, 0.08333, 0.8125, 0.0, 0.7917, 0.0, 0.7917, 0.1667, 0.8125, 0.1667, 0.8125, 0.08333, 0.7917, 0.08333, 0.7917, 0.25, 0.8125, 0.25, 0.8125, 0.1667, 0.7917, 0.1667, 0.7917, 0.3333, 0.8125, 0.3333, 0.8125, 0.25, 0.7917, 0.25, 0.7917, 0.4167, 0.8125, 0.4167, 0.8125, 0.3333, 0.7917, 0.3333, 0.7917, 0.5, 0.8125, 0.5, 0.8125, 0.4167, 0.7917, 0.4167, 0.7917, 0.5833, 0.8125, 0.5833, 0.8125, 0.5, 0.7917, 0.5, 0.7917, 0.6667, 0.8125, 0.6667, 0.8125, 0.5833, 0.7917, 0.5833, 0.7917, 0.75, 0.8125, 0.75, 0.8125, 0.6667, 0.7917, 0.6667, 0.7917, 0.8333, 0.8125, 0.8333, 0.8125, 0.75, 0.7917, 0.75, 0.7917, 0.9167, 0.8125, 0.9167, 0.8125, 0.8333, 0.7917, 0.8333, 0.8125, 1.0, 0.8333, 1.0, 0.8333, 0.9167, 0.8125, 0.9167, 0.8125, 0.08333, 0.8333, 0.08333, 0.8333, 0.0, 0.8125, 0.0, 0.8125, 0.1667, 0.8333, 0.1667, 0.8333, 0.08333, 0.8125, 0.08333, 0.8125, 0.25, 0.8333, 0.25, 0.8333, 0.1667, 0.8125, 0.1667, 0.8125, 0.3333, 0.8333, 0.3333, 0.8333, 0.25, 0.8125, 0.25, 0.8125, 0.4167, 0.8333, 0.4167, 0.8333, 0.3333, 0.8125, 0.3333, 0.8125, 0.5, 0.8333, 0.5, 0.8333, 0.4167, 0.8125, 0.4167, 0.8125, 0.5833, 0.8333, 0.5833, 0.8333, 0.5, 0.8125, 0.5, 0.8125, 0.6667, 0.8333, 0.6667, 0.8333, 0.5833, 0.8125, 0.5833, 0.8125, 0.75, 0.8333, 0.75, 0.8333, 0.6667, 0.8125, 0.6667, 0.8125, 0.8333, 0.8333, 0.8333, 0.8333, 0.75, 0.8125, 0.75, 0.8125, 0.9167, 0.8333, 0.9167, 0.8333, 0.8333, 0.8125, 0.8333, 0.8333, 1.0, 0.8542, 1.0, 0.8542, 0.9167, 0.8333, 0.9167, 0.8333, 0.08333, 0.8542, 0.08333, 0.8542, 0.0, 0.8333, 0.0, 0.8333, 0.1667, 0.8542, 0.1667, 0.8542, 0.08333, 0.8333, 0.08333, 0.8333, 0.25, 0.8542, 0.25, 0.8542, 0.1667, 0.8333, 0.1667, 0.8333, 0.3333, 0.8542, 0.3333, 0.8542, 0.25, 0.8333, 0.25, 0.8333, 0.4167, 0.8542, 0.4167, 0.8542, 0.3333, 0.8333, 0.3333, 0.8333, 0.5, 0.8542, 0.5, 0.8542, 0.4167, 0.8333, 0.4167, 0.8333, 0.5833, 0.8542, 0.5833, 0.8542, 0.5, 0.8333, 0.5, 0.8333, 0.6667, 0.8542, 0.6667, 0.8542, 0.5833, 0.8333, 0.5833, 0.8333, 0.75, 0.8542, 0.75, 0.8542, 0.6667, 0.8333, 0.6667, 0.8333, 0.8333, 0.8542, 0.8333, 0.8542, 0.75, 0.8333, 0.75, 0.8333, 0.9167, 0.8542, 0.9167, 0.8542, 0.8333, 0.8333, 0.8333, 0.8542, 1.0, 0.875, 1.0, 0.875, 0.9167, 0.8542, 0.9167, 0.8542, 0.08333, 0.875, 0.08333, 0.875, 0.0, 0.8542, 0.0, 0.8542, 0.1667, 0.875, 0.1667, 0.875, 0.08333, 0.8542, 0.08333, 0.8542, 0.25, 0.875, 0.25, 0.875, 0.1667, 0.8542, 0.1667, 0.8542, 0.3333, 0.875, 0.3333, 0.875, 0.25, 0.8542, 0.25, 0.8542, 0.4167, 0.875, 0.4167, 0.875, 0.3333, 0.8542, 0.3333, 0.8542, 0.5, 0.875, 0.5, 0.875, 0.4167, 0.8542, 0.4167, 0.8542, 0.5833, 0.875, 0.5833, 0.875, 0.5, 0.8542, 0.5, 0.8542, 0.6667, 0.875, 0.6667, 0.875, 0.5833, 0.8542, 0.5833, 0.8542, 0.75, 0.875, 0.75, 0.875, 0.6667, 0.8542, 0.6667, 0.8542, 0.8333, 0.875, 0.8333, 0.875, 0.75, 0.8542, 0.75, 0.8542, 0.9167, 0.875, 0.9167, 0.875, 0.8333, 0.8542, 0.8333, 0.875, 1.0, 0.8958, 1.0, 0.8958, 0.9167, 0.875, 0.9167, 0.875, 0.08333, 0.8958, 0.08333, 0.8958, 0.0, 0.875, 0.0, 0.875, 0.1667, 0.8958, 0.1667, 0.8958, 0.08333, 0.875, 0.08333, 0.875, 0.25, 0.8958, 0.25, 0.8958, 0.1667, 0.875, 0.1667, 0.875, 0.3333, 0.8958, 0.3333, 0.8958, 0.25, 0.875, 0.25, 0.875, 0.4167, 0.8958, 0.4167, 0.8958, 0.3333, 0.875, 0.3333, 0.875, 0.5, 0.8958, 0.5, 0.8958, 0.4167, 0.875, 0.4167, 0.875, 0.5833, 0.8958, 0.5833, 0.8958, 0.5, 0.875, 0.5, 0.875, 0.6667, 0.8958, 0.6667, 0.8958, 0.5833, 0.875, 0.5833, 0.875, 0.75, 0.8958, 0.75, 0.8958, 0.6667, 0.875, 0.6667, 0.875, 0.8333, 0.8958, 0.8333, 0.8958, 0.75, 0.875, 0.75, 0.875, 0.9167, 0.8958, 0.9167, 0.8958, 0.8333, 0.875, 0.8333, 0.8958, 1.0, 0.9167, 1.0, 0.9167, 0.9167, 0.8958, 0.9167, 0.8958, 0.08333, 0.9167, 0.08333, 0.9167, 0.0, 0.8958, 0.0, 0.8958, 0.1667, 0.9167, 0.1667, 0.9167, 0.08333, 0.8958, 0.08333, 0.8958, 0.25, 0.9167, 0.25, 0.9167, 0.1667, 0.8958, 0.1667, 0.8958, 0.3333, 0.9167, 0.3333, 0.9167, 0.25, 0.8958, 0.25, 0.8958, 0.4167, 0.9167, 0.4167, 0.9167, 0.3333, 0.8958, 0.3333, 0.8958, 0.5, 0.9167, 0.5, 0.9167, 0.4167, 0.8958, 0.4167, 0.8958, 0.5833, 0.9167, 0.5833, 0.9167, 0.5, 0.8958, 0.5, 0.8958, 0.6667, 0.9167, 0.6667, 0.9167, 0.5833, 0.8958, 0.5833, 0.8958, 0.75, 0.9167, 0.75, 0.9167, 0.6667, 0.8958, 0.6667, 0.8958, 0.8333, 0.9167, 0.8333, 0.9167, 0.75, 0.8958, 0.75, 0.8958, 0.9167, 0.9167, 0.9167, 0.9167, 0.8333, 0.8958, 0.8333, 0.9167, 1.0, 0.9375, 1.0, 0.9375, 0.9167, 0.9167, 0.9167, 0.9167, 0.08333, 0.9375, 0.08333, 0.9375, 0.0, 0.9167, 0.0, 0.9167, 0.1667, 0.9375, 0.1667, 0.9375, 0.08333, 0.9167, 0.08333, 0.9167, 0.25, 0.9375, 0.25, 0.9375, 0.1667, 0.9167, 0.1667, 0.9167, 0.3333, 0.9375, 0.3333, 0.9375, 0.25, 0.9167, 0.25, 0.9167, 0.4167, 0.9375, 0.4167, 0.9375, 0.3333, 0.9167, 0.3333, 0.9167, 0.5, 0.9375, 0.5, 0.9375, 0.4167, 0.9167, 0.4167, 0.9167, 0.5833, 0.9375, 0.5833, 0.9375, 0.5, 0.9167, 0.5, 0.9167, 0.6667, 0.9375, 0.6667, 0.9375, 0.5833, 0.9167, 0.5833, 0.9167, 0.75, 0.9375, 0.75, 0.9375, 0.6667, 0.9167, 0.6667, 0.9167, 0.8333, 0.9375, 0.8333, 0.9375, 0.75, 0.9167, 0.75, 0.9167, 0.9167, 0.9375, 0.9167, 0.9375, 0.8333, 0.9167, 0.8333, 0.9375, 1.0, 0.9583, 1.0, 0.9583, 0.9167, 0.9375, 0.9167, 0.9375, 0.08333, 0.9583, 0.08333, 0.9583, 0.0, 0.9375, 0.0, 0.9375, 0.1667, 0.9583, 0.1667, 0.9583, 0.08333, 0.9375, 0.08333, 0.9375, 0.25, 0.9583, 0.25, 0.9583, 0.1667, 0.9375, 0.1667, 0.9375, 0.3333, 0.9583, 0.3333, 0.9583, 0.25, 0.9375, 0.25, 0.9375, 0.4167, 0.9583, 0.4167, 0.9583, 0.3333, 0.9375, 0.3333, 0.9375, 0.5, 0.9583, 0.5, 0.9583, 0.4167, 0.9375, 0.4167, 0.9375, 0.5833, 0.9583, 0.5833, 0.9583, 0.5, 0.9375, 0.5, 0.9375, 0.6667, 0.9583, 0.6667, 0.9583, 0.5833, 0.9375, 0.5833, 0.9375, 0.75, 0.9583, 0.75, 0.9583, 0.6667, 0.9375, 0.6667, 0.9375, 0.8333, 0.9583, 0.8333, 0.9583, 0.75, 0.9375, 0.75, 0.9375, 0.9167, 0.9583, 0.9167, 0.9583, 0.8333, 0.9375, 0.8333, 0.9583, 1.0, 0.9792, 1.0, 0.9792, 0.9167, 0.9583, 0.9167, 0.9583, 0.08333, 0.9792, 0.08333, 0.9792, 0.0, 0.9583, 0.0, 0.9583, 0.1667, 0.9792, 0.1667, 0.9792, 0.08333, 0.9583, 0.08333, 0.9583, 0.25, 0.9792, 0.25, 0.9792, 0.1667, 0.9583, 0.1667, 0.9583, 0.3333, 0.9792, 0.3333, 0.9792, 0.25, 0.9583, 0.25, 0.9583, 0.4167, 0.9792, 0.4167, 0.9792, 0.3333, 0.9583, 0.3333, 0.9583, 0.5, 0.9792, 0.5, 0.9792, 0.4167, 0.9583, 0.4167, 0.9583, 0.5833, 0.9792, 0.5833, 0.9792, 0.5, 0.9583, 0.5, 0.9583, 0.6667, 0.9792, 0.6667, 0.9792, 0.5833, 0.9583, 0.5833, 0.9583, 0.75, 0.9792, 0.75, 0.9792, 0.6667, 0.9583, 0.6667, 0.9583, 0.8333, 0.9792, 0.8333, 0.9792, 0.75, 0.9583, 0.75, 0.9583, 0.9167, 0.9792, 0.9167, 0.9792, 0.8333, 0.9583, 0.8333, 0.9792, 1.0, 1.0, 1.0, 1.0, 0.9167, 0.9792, 0.9167, 0.9792, 0.08333, 1.0, 0.08333, 1.0, 0.0, 0.9792, 0.0, 0.9792, 0.1667, 1.0, 0.1667, 1.0, 0.08333, 0.9792, 0.08333, 0.9792, 0.25, 1.0, 0.25, 1.0, 0.1667, 0.9792, 0.1667, 0.9792, 0.3333, 1.0, 0.3333, 1.0, 0.25, 0.9792, 0.25, 0.9792, 0.4167, 1.0, 0.4167, 1.0, 0.3333, 0.9792, 0.3333, 0.9792, 0.5, 1.0, 0.5, 1.0, 0.4167, 0.9792, 0.4167, 0.9792, 0.5833, 1.0, 0.5833, 1.0, 0.5, 0.9792, 0.5, 0.9792, 0.6667, 1.0, 0.6667, 1.0, 0.5833, 0.9792, 0.5833, 0.9792, 0.75, 1.0, 0.75, 1.0, 0.6667, 0.9792, 0.6667, 0.9792, 0.8333, 1.0, 0.8333, 1.0, 0.75, 0.9792, 0.75, 0.9792, 0.9167, 1.0, 0.9167, 1.0, 0.8333, 0.9792, 0.8333, 0.0, 0.0, 1.0, 0.0, 1.0, 1.0, 0.0, 1.0])
me_beziercurve.use_remesh_fix_poles = True
me_beziercurve.use_remesh_preserve_attributes = False
me_beziercurve.update()
me_plane_004 = bpy.data.meshes.new('Plane.004')
me_plane_004.from_pydata([(0.7853, -2.288, 0.0), (0.7853, 2.288, 0.0), (-1.202, -2.368, -0.221), (-1.202, 2.207, -0.221), (-1.202, -2.368, -0.337), (-1.202, 2.207, -0.337), (-1.11, -2.368, -0.337), (-1.11, 2.207, -0.337), (0.7853, -2.288, -0.09859), (0.7853, 2.288, -0.09859), (1.103, -2.288, -0.09859), (1.103, 2.288, -0.09859), (1.103, -2.288, 0.2952), (1.103, 2.288, 0.2952), (-0.7324, -2.288, 0.0), (-0.832, -2.297, -0.02474), (-0.7651, -2.289, -0.003315), (-0.8015, -2.292, -0.01237), (-0.832, 2.279, -0.02474), (-0.7324, 2.288, 0.0), (-0.8015, 2.283, -0.01237), (-0.7651, 2.287, -0.003315), (0.7353, -2.288, -0.05), (0.7353, 2.288, -0.05), (-1.151, -2.368, -0.2494), (-1.153, 2.207, -0.2527), (-1.152, -2.368, -0.287), (-1.152, 2.207, -0.287), (-1.11, -2.368, -0.287), (-1.11, 2.207, -0.287), (0.7353, -2.288, -0.1486), (0.7353, 2.288, -0.1486), (1.153, -2.288, -0.1486), (1.153, 2.288, -0.1486), (1.153, -2.288, 0.2952), (1.153, 2.288, 0.2952), (-0.7299, -2.288, -0.05), (-0.8106, -2.297, -0.07), (-0.7564, -2.289, -0.05268), (-0.7858, -2.292, -0.05996), (-0.811, 2.279, -0.07021), (-0.7299, 2.288, -0.05), (-0.7863, 2.283, -0.06011), (-0.7567, 2.287, -0.05272), (-0.5629, 2.063, 8.941e-08), (-0.5629, 2.063, -0.05), (0.6211, 2.063, 1.192e-07), (0.6211, 2.063, -0.05), (-0.1448, 0.9922, 2.98e-08), (-0.1448, 0.9922, -0.05), (0.203, 0.9922, 2.98e-08), (0.203, 0.9922, -0.05), (-0.1448, -0.9922, -8.941e-08), (-0.1448, -0.9922, -0.05), (0.203, -0.9922, -8.941e-08), (0.203, -0.9922, -0.05), (-0.5629, -2.063, 0.0), (-0.5629, -2.063, -0.05), (0.6211, -2.063, -2.98e-08), (0.6211, -2.063, -0.05), (0.6913, -0.8695, -0.02388), (-0.8244, -0.8695, -0.02388), (0.6913, -0.8337, -0.02388), (-0.8244, -0.8337, -0.02388), (0.6913, -0.8695, 0.02405), (-0.8244, -0.8695, 0.01707), (0.6913, -0.8337, 0.02405), (-0.8244, -0.8337, 0.01707), (-0.7272, -0.8695, -0.02388), (-0.7272, -0.8337, -0.02388), (-0.7272, -0.8337, 0.08974), (-0.7272, -0.8695, 0.08974), (0.6069, -0.8337, -0.02388), (0.6069, -0.8337, 0.08974), (0.6069, -0.8695, 0.08974), (0.6069, -0.8695, -0.02388), (-0.6913, -0.8695, -0.02388), (0.8244, -0.8695, -0.02388), (-0.6913, -0.8337, -0.02388), (0.8244, -0.8337, -0.02388), (-0.6913, -0.8695, 0.02405), (0.8244, -0.8695, 0.01707), (-0.6913, -0.8337, 0.02405), (0.8244, -0.8337, 0.01707), (0.7272, -0.8695, -0.02388), (0.7272, -0.8337, -0.02388), (0.7272, -0.8337, 0.08974), (0.7272, -0.8695, 0.08974), (-0.6069, -0.8337, -0.02388), (-0.6069, -0.8337, 0.08974), (-0.6069, -0.8695, 0.08974), (-0.6069, -0.8695, -0.02388), (0.6913, 0.8695, -0.02388), (-0.8244, 0.8695, -0.02388), (0.6913, 0.8337, -0.02388), (-0.8244, 0.8337, -0.02388), (0.6913, 0.8695, 0.02405), (-0.8244, 0.8695, 0.01707), (0.6913, 0.8337, 0.02405), (-0.8244, 0.8337, 0.01707), (-0.7272, 0.8695, -0.02388), (-0.7272, 0.8337, -0.02388), (-0.7272, 0.8337, 0.08974), (-0.7272, 0.8695, 0.08974), (0.6069, 0.8337, -0.02388), (0.6069, 0.8337, 0.08974), (0.6069, 0.8695, 0.08974), (0.6069, 0.8695, -0.02388), (-0.6913, 0.8695, -0.02388), (0.8244, 0.8695, -0.02388), (-0.6913, 0.8337, -0.02388), (0.8244, 0.8337, -0.02388), (-0.6913, 0.8695, 0.02405), (0.8244, 0.8695, 0.01707), (-0.6913, 0.8337, 0.02405), (0.8244, 0.8337, 0.01707), (0.7272, 0.8695, -0.02388), (0.7272, 0.8337, -0.02388), (0.7272, 0.8337, 0.08974), (0.7272, 0.8695, 0.08974), (-0.6069, 0.8337, -0.02388), (-0.6069, 0.8337, 0.08974), (-0.6069, 0.8695, 0.08974), (-0.6069, 0.8695, -0.02388)], [], [(14, 0, 58, 56), (2, 3, 5, 4), (4, 5, 7, 6), (1, 0, 8, 9), (9, 8, 10, 11), (11, 10, 12, 13), (18, 15, 17, 20), (20, 17, 16, 21), (21, 16, 14, 19), (15, 18, 3, 2), (36, 57, 59, 22), (24, 26, 27, 25), (26, 28, 29, 27), (23, 31, 30, 22), (31, 33, 32, 30), (33, 35, 34, 32), (40, 42, 39, 37), (42, 43, 38, 39), (43, 41, 36, 38), (37, 24, 25, 40), (2, 4, 26, 24), (5, 3, 25, 27), (6, 7, 29, 28), (4, 6, 28, 26), (7, 5, 27, 29), (1, 9, 31, 23), (8, 0, 22, 30), (9, 11, 33, 31), (10, 8, 30, 32), (13, 12, 34, 35), (11, 13, 35, 33), (12, 10, 32, 34), (18, 20, 42, 40), (17, 15, 37, 39), (20, 21, 43, 42), (16, 17, 39, 38), (21, 19, 41, 43), (14, 16, 38, 36), (15, 2, 24, 37), (3, 18, 40, 25), (0, 14, 36, 22), (19, 1, 23, 41), (56, 52, 54, 58, 0, 1, 46, 50, 48, 44, 19, 14), (19, 44, 46, 1), (53, 52, 56, 57), (44, 45, 47, 46), (55, 54, 52, 53), (45, 44, 48, 49), (49, 48, 50, 51), (51, 50, 46, 47), (58, 59, 57, 56), (59, 58, 54, 55), (22, 59, 55, 53, 57, 36, 41, 45, 49, 51, 47, 23), (23, 47, 45, 41), (68, 61, 63, 69), (69, 63, 67, 70), (70, 67, 65, 71), (71, 65, 61, 68), (62, 66, 64, 60), (67, 63, 61, 65), (74, 71, 68, 75), (73, 70, 71, 74), (72, 69, 70, 73), (75, 68, 69, 72), (60, 75, 72, 62), (62, 72, 73, 66), (66, 73, 74, 64), (64, 74, 75, 60), (84, 85, 79, 77), (85, 86, 83, 79), (86, 87, 81, 83), (87, 84, 77, 81), (78, 76, 80, 82), (83, 81, 77, 79), (90, 91, 84, 87), (89, 90, 87, 86), (88, 89, 86, 85), (91, 88, 85, 84), (76, 78, 88, 91), (78, 82, 89, 88), (82, 80, 90, 89), (80, 76, 91, 90), (100, 101, 95, 93), (101, 102, 99, 95), (102, 103, 97, 99), (103, 100, 93, 97), (94, 92, 96, 98), (99, 97, 93, 95), (106, 107, 100, 103), (105, 106, 103, 102), (104, 105, 102, 101), (107, 104, 101, 100), (92, 94, 104, 107), (94, 98, 105, 104), (98, 96, 106, 105), (96, 92, 107, 106), (116, 109, 111, 117), (117, 111, 115, 118), (118, 115, 113, 119), (119, 113, 109, 116), (110, 114, 112, 108), (115, 111, 109, 113), (122, 119, 116, 123), (121, 118, 119, 122), (120, 117, 118, 121), (123, 116, 117, 120), (108, 123, 120, 110), (110, 120, 121, 114), (114, 121, 122, 112), (112, 122, 123, 108)])
me_plane_004.polygons.foreach_set('use_smooth', [1, 1, 1, 1, 1, 1, 1, 1, 1, 1, 1, 1, 1, 1, 1, 1, 1, 1, 1, 1, 1, 1, 1, 1, 1, 1, 1, 1, 1, 1, 1, 1, 1, 1, 1, 1, 1, 1, 1, 1, 1, 1, 1, 1, 1, 1, 1, 1, 1, 1, 1, 1, 1, 1, 0, 0, 0, 0, 0, 0, 0, 0, 0, 0, 0, 0, 0, 0, 0, 0, 0, 0, 0, 0, 0, 0, 0, 0, 0, 0, 0, 0, 0, 0, 0, 0, 0, 0, 0, 0, 0, 0, 0, 0, 0, 0, 0, 0, 0, 0, 0, 0, 0, 0, 0, 0, 0, 0, 0, 0])
_uv = me_plane_004.uv_layers.new(name='UVMap')
_uv.uv.foreach_set('vector', [0.03364, 0.0, 1.0, 0.0, 0.8955, 0.04913, 0.1416, 0.04913, 0.0, 0.0, 0.0, 1.0, 0.0, 1.0, 0.0, 0.0, 0.0, 0.0, 0.0, 1.0, 0.0, 1.0, 0.0, 0.0, 1.0, 1.0, 1.0, 0.0, 1.0, 0.0, 1.0, 1.0, 1.0, 1.0, 1.0, 0.0, 1.0, 0.0, 1.0, 1.0, 1.0, 1.0, 1.0, 0.0, 1.0, 0.0, 1.0, 1.0, 0.0, 1.0, 0.0, 0.0, 0.0, -0.0002331, 0.0, 0.9998, 0.0, 0.9998, 0.0, -0.0002331, 0.01284, -0.0002638, 0.01284, 0.9997, 0.01284, 0.9997, 0.01284, -0.0002638, 0.03364, 0.0, 0.03364, 1.0, 0.0, 0.0, 0.0, 1.0, 0.0, 1.0, 0.0, 0.0, 0.03364, 0.0, 0.1438, 0.04913, 0.9247, 0.04913, 1.0, 0.0, 0.0, 0.0, 0.0, 0.0, 0.0, 1.0, 0.0, 1.0, 0.0, 0.0, 0.0, 0.0, 0.0, 1.0, 0.0, 1.0, 1.0, 1.0, 1.0, 1.0, 1.0, 0.0, 1.0, 0.0, 1.0, 1.0, 1.0, 1.0, 1.0, 0.0, 1.0, 0.0, 1.0, 1.0, 1.0, 1.0, 1.0, 0.0, 1.0, 0.0, 0.0, 1.0, 0.0, 0.9998, 0.0, -0.0002331, 0.0, 0.0, 0.0, 0.9998, 0.01284, 0.9997, 0.01284, -0.0002638, 0.0, -0.0002331, 0.01284, 0.9997, 0.03364, 1.0, 0.03364, 0.0, 0.01284, -0.0002638, 0.0, 0.0, 0.0, 0.0, 0.0, 1.0, 0.0, 1.0, 0.0, 0.0, 0.0, 0.0, 0.0, 0.0, 0.0, 0.0, 0.0, 1.0, 0.0, 1.0, 0.0, 1.0, 0.0, 1.0, 0.0, 0.0, 0.0, 1.0, 0.0, 1.0, 0.0, 0.0, 0.0, 0.0, 0.0, 0.0, 0.0, 0.0, 0.0, 0.0, 0.0, 1.0, 0.0, 1.0, 0.0, 1.0, 0.0, 1.0, 1.0, 1.0, 1.0, 1.0, 1.0, 1.0, 1.0, 1.0, 1.0, 0.0, 1.0, 0.0, 1.0, 0.0, 1.0, 0.0, 1.0, 1.0, 1.0, 1.0, 1.0, 1.0, 1.0, 1.0, 1.0, 0.0, 1.0, 0.0, 1.0, 0.0, 1.0, 0.0, 1.0, 1.0, 1.0, 0.0, 1.0, 0.0, 1.0, 1.0, 1.0, 1.0, 1.0, 1.0, 1.0, 1.0, 1.0, 1.0, 1.0, 0.0, 1.0, 0.0, 1.0, 0.0, 1.0, 0.0, 0.0, 1.0, 0.0, 0.9998, 0.0, 0.9998, 0.0, 1.0, 0.0, -0.0002331, 0.0, 0.0, 0.0, 0.0, 0.0, -0.0002331, 0.0, 0.9998, 0.01284, 0.9997, 0.01284, 0.9997, 0.0, 0.9998, 0.01284, -0.0002638, 0.0, -0.0002331, 0.0, -0.0002331, 0.01284, -0.0002638, 0.01284, 0.9997, 0.03364, 1.0, 0.03364, 1.0, 0.01284, 0.9997, 0.03364, 0.0, 0.01284, -0.0002638, 0.01284, -0.0002638, 0.03364, 0.0, 0.0, 0.0, 0.0, 0.0, 0.0, 0.0, 0.0, 0.0, 0.0, 1.0, 0.0, 1.0, 0.0, 1.0, 0.0, 1.0, 1.0, 0.0, 0.03364, 0.0, 0.03364, 0.0, 1.0, 0.0, 0.03364, 1.0, 1.0, 1.0, 1.0, 1.0, 0.03364, 1.0, 0.1416, 0.04913, 0.4078, 0.2832, 0.6292, 0.2832, 0.8955, 0.04913, 1.0, 0.0, 1.0, 1.0, 0.8955, 0.9509, 0.6292, 0.7168, 0.4078, 0.7168, 0.1416, 0.9509, 0.03364, 1.0, 0.03364, 0.0, 0.03364, 1.0, 0.1416, 0.9509, 0.8955, 0.9509, 1.0, 1.0, 0.0, 0.0, 0.0, 0.0, 0.0, 0.0, 0.0, 0.0, 0.0, 0.0, 0.0, 0.0, 0.0, 0.0, 0.0, 0.0, 0.0, 0.0, 0.0, 0.0, 0.0, 0.0, 0.0, 0.0, 0.0, 0.0, 0.0, 0.0, 0.0, 0.0, 0.0, 0.0, 0.0, 0.0, 0.0, 0.0, 0.0, 0.0, 0.0, 0.0, 0.0, 0.0, 0.0, 0.0, 0.0, 0.0, 0.0, 0.0, 0.0, 0.0, 0.0, 0.0, 0.0, 0.0, 0.0, 0.0, 0.0, 0.0, 0.0, 0.0, 0.0, 0.0, 0.0, 0.0, 1.0, 0.0, 0.9247, 0.04913, 0.6489, 0.2832, 0.4196, 0.2832, 0.1438, 0.04913, 0.03364, 0.0, 0.03364, 1.0, 0.1438, 0.9509, 0.4196, 0.7168, 0.6489, 0.7168, 0.9247, 0.9509, 1.0, 1.0, 1.0, 1.0, 0.9247, 0.9509, 0.1438, 0.9509, 0.03364, 1.0, 0.609, 0.0, 0.625, 0.0, 0.625, 0.25, 0.609, 0.25, 0.609, 0.25, 0.625, 0.25, 0.625, 0.5, 0.609, 0.5, 0.609, 0.5, 0.625, 0.5, 0.625, 0.75, 0.609, 0.75, 0.609, 0.75, 0.625, 0.75, 0.625, 1.0, 0.609, 1.0, 0.125, 0.5, 0.375, 0.5, 0.375, 0.75, 0.125, 0.75, 0.625, 0.5, 0.875, 0.5, 0.875, 0.75, 0.625, 0.75, 0.3889, 0.75, 0.609, 0.75, 0.609, 1.0, 0.3889, 1.0, 0.3889, 0.5, 0.609, 0.5, 0.609, 0.75, 0.3889, 0.75, 0.3889, 0.25, 0.609, 0.25, 0.609, 0.5, 0.3889, 0.5, 0.3889, 0.0, 0.609, 0.0, 0.609, 0.25, 0.3889, 0.25, 0.375, 0.0, 0.3889, 0.0, 0.3889, 0.25, 0.375, 0.25, 0.375, 0.25, 0.3889, 0.25, 0.3889, 0.5, 0.375, 0.5, 0.375, 0.5, 0.3889, 0.5, 0.3889, 0.75, 0.375, 0.75, 0.375, 0.75, 0.3889, 0.75, 0.3889, 1.0, 0.375, 1.0, 0.609, 0.0, 0.609, 0.25, 0.625, 0.25, 0.625, 0.0, 0.609, 0.25, 0.609, 0.5, 0.625, 0.5, 0.625, 0.25, 0.609, 0.5, 0.609, 0.75, 0.625, 0.75, 0.625, 0.5, 0.609, 0.75, 0.609, 1.0, 0.625, 1.0, 0.625, 0.75, 0.125, 0.5, 0.125, 0.75, 0.375, 0.75, 0.375, 0.5, 0.625, 0.5, 0.625, 0.75, 0.875, 0.75, 0.875, 0.5, 0.3889, 0.75, 0.3889, 1.0, 0.609, 1.0, 0.609, 0.75, 0.3889, 0.5, 0.3889, 0.75, 0.609, 0.75, 0.609, 0.5, 0.3889, 0.25, 0.3889, 0.5, 0.609, 0.5, 0.609, 0.25, 0.3889, 0.0, 0.3889, 0.25, 0.609, 0.25, 0.609, 0.0, 0.375, 0.0, 0.375, 0.25, 0.3889, 0.25, 0.3889, 0.0, 0.375, 0.25, 0.375, 0.5, 0.3889, 0.5, 0.3889, 0.25, 0.375, 0.5, 0.375, 0.75, 0.3889, 0.75, 0.3889, 0.5, 0.375, 0.75, 0.375, 1.0, 0.3889, 1.0, 0.3889, 0.75, 0.609, 0.0, 0.609, 0.25, 0.625, 0.25, 0.625, 0.0, 0.609, 0.25, 0.609, 0.5, 0.625, 0.5, 0.625, 0.25, 0.609, 0.5, 0.609, 0.75, 0.625, 0.75, 0.625, 0.5, 0.609, 0.75, 0.609, 1.0, 0.625, 1.0, 0.625, 0.75, 0.125, 0.5, 0.125, 0.75, 0.375, 0.75, 0.375, 0.5, 0.625, 0.5, 0.625, 0.75, 0.875, 0.75, 0.875, 0.5, 0.3889, 0.75, 0.3889, 1.0, 0.609, 1.0, 0.609, 0.75, 0.3889, 0.5, 0.3889, 0.75, 0.609, 0.75, 0.609, 0.5, 0.3889, 0.25, 0.3889, 0.5, 0.609, 0.5, 0.609, 0.25, 0.3889, 0.0, 0.3889, 0.25, 0.609, 0.25, 0.609, 0.0, 0.375, 0.0, 0.375, 0.25, 0.3889, 0.25, 0.3889, 0.0, 0.375, 0.25, 0.375, 0.5, 0.3889, 0.5, 0.3889, 0.25, 0.375, 0.5, 0.375, 0.75, 0.3889, 0.75, 0.3889, 0.5, 0.375, 0.75, 0.375, 1.0, 0.3889, 1.0, 0.3889, 0.75, 0.609, 0.0, 0.625, 0.0, 0.625, 0.25, 0.609, 0.25, 0.609, 0.25, 0.625, 0.25, 0.625, 0.5, 0.609, 0.5, 0.609, 0.5, 0.625, 0.5, 0.625, 0.75, 0.609, 0.75, 0.609, 0.75, 0.625, 0.75, 0.625, 1.0, 0.609, 1.0, 0.125, 0.5, 0.375, 0.5, 0.375, 0.75, 0.125, 0.75, 0.625, 0.5, 0.875, 0.5, 0.875, 0.75, 0.625, 0.75, 0.3889, 0.75, 0.609, 0.75, 0.609, 1.0, 0.3889, 1.0, 0.3889, 0.5, 0.609, 0.5, 0.609, 0.75, 0.3889, 0.75, 0.3889, 0.25, 0.609, 0.25, 0.609, 0.5, 0.3889, 0.5, 0.3889, 0.0, 0.609, 0.0, 0.609, 0.25, 0.3889, 0.25, 0.375, 0.0, 0.3889, 0.0, 0.3889, 0.25, 0.375, 0.25, 0.375, 0.25, 0.3889, 0.25, 0.3889, 0.5, 0.375, 0.5, 0.375, 0.5, 0.3889, 0.5, 0.3889, 0.75, 0.375, 0.75, 0.375, 0.75, 0.3889, 0.75, 0.3889, 1.0, 0.375, 1.0])
me_plane_004.use_remesh_fix_poles = True
me_plane_004.use_remesh_preserve_attributes = False
me_plane_004.update()

# ---- objects
ob_empty_002 = bpy.data.objects.new('Empty.002', None)
ob_scene_collection = bpy.data.objects.new('Scene Collection', me_cube_003)
ob_camera = bpy.data.objects.new('Camera', cam_camera)
ob_collection = bpy.data.objects.new('Collection', me_beziercurve)
ob_empty = bpy.data.objects.new('Empty', None)
ob_empty_001 = bpy.data.objects.new('Empty.001', None)
ob_empty_003 = bpy.data.objects.new('Empty.003', None)
ob_empty_004 = bpy.data.objects.new('Empty.004', None)
ob_rail = bpy.data.objects.new('rail', me_plane_004)

# ---- transforms, parenting, visibility, modifiers, constraints
ob_empty_002.location = (-9.48, 4.598, 1.173)
ob_empty_002.scale = (-1.0, 1.0, 1.0)
ob_empty_002.show_instancer_for_viewport = False
ob_empty_002.instance_type = 'COLLECTION'
ob_scene_collection.location = (0.0, 0.0, 0.0)
ob_camera.location = (12.21, -14.22, 10.95)
ob_camera.rotation_euler = (1.151, 9.951e-08, 0.6823)
ob_camera.lock_rotations_4d = False
ob_camera.empty_display_type = 'ARROWS'
ob_camera.color = (0.0, 0.0, 0.0, 0.0)
ob_camera.display_type = 'WIRE'
ob_camera.lineart.crease_threshold = 0.0
ob_collection.location = (-3.415, 0.1897, 0.01934)
ob_collection.rotation_euler = (0.0, 0.0, -1.606)
ob_empty.location = (-4.015, 4.595, 1.173)
ob_empty.show_instancer_for_viewport = False
ob_empty.instance_type = 'COLLECTION'
ob_empty_001.location = (-4.015, 9.237, 1.173)
ob_empty_001.show_instancer_for_viewport = False
ob_empty_001.instance_type = 'COLLECTION'
ob_empty_003.location = (-4.015, 13.77, 1.173)
ob_empty_003.show_instancer_for_viewport = False
ob_empty_003.instance_type = 'COLLECTION'
ob_empty_004.location = (-4.015, 18.32, 1.173)
ob_empty_004.show_instancer_for_viewport = False
ob_empty_004.instance_type = 'COLLECTION'
ob_rail.location = (-3.994, 0.0, 1.123)
ob_rail.rotation_euler = (-0.0, 1.571, 0.0)
_m = ob_rail.modifiers.new('Auto Smooth', 'NODES')
_m.node_group = ng_auto_smooth
_gi = [s.identifier for s in ng_auto_smooth.interface.items_tree if s.item_type == 'SOCKET' and s.in_out == 'INPUT']
_m[_gi[1]] = 0.5236  # Angle
ob_empty_002.instance_collection = col_rail_section
ob_empty.instance_collection = col_rail
ob_empty_001.instance_collection = col_rail
ob_empty_003.instance_collection = col_rail
ob_empty_004.instance_collection = col_rail

# ---- collection membership
scene.collection.objects.link(ob_empty_002)
scene.collection.objects.link(ob_scene_collection)
col_collection.objects.link(ob_camera)
col_collection.objects.link(ob_collection)
col_rail_section.objects.link(ob_empty)
col_rail_section.objects.link(ob_empty_001)
col_rail_section.objects.link(ob_empty_003)
col_rail_section.objects.link(ob_empty_004)
col_rail.objects.link(ob_rail)

# ---- scene / render settings (as saved in the file)
scene.camera = ob_camera
scene.frame_start = 1; scene.frame_end = 250; scene.frame_set(0)
scene.render.engine = 'BLENDER_EEVEE_NEXT'
scene.cycles.sampling_pattern = 'TABULATED_SOBOL'
scene.cycles.use_light_tree = False
scene.view_settings.view_transform = 'Filmic'
bpy.context.view_layer.update()

# ---- added for rendering (the .blend has no usable light): sun
light_auto_sun = bpy.data.lights.new('AutoSun', 'SUN')
light_auto_sun.energy = 3.0
light_auto_sun.angle = 0.0523599
ob_auto_sun = bpy.data.objects.new('AutoSun', light_auto_sun)
scene.collection.objects.link(ob_auto_sun)
ob_auto_sun.rotation_euler = (0.872665, 0.174533, 0.523599)
bpy.context.view_layer.update()
